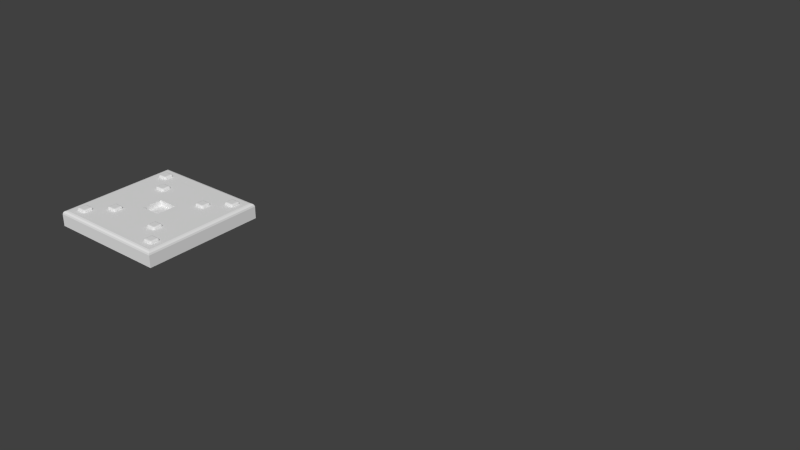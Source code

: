 # Source: Allentown_Style_Door.blend  (saved by Blender 2.76.0; exported with 4.5.12 LTS)
import bpy
from mathutils import Matrix  # noqa: F401  (used for matrix-valued properties, if any)

bpy.ops.wm.read_factory_settings(use_empty=True)
scene = bpy.context.scene
scene.name = 'Scene'

# ---- collections
col_collection_1 = bpy.data.collections.new('Collection 1'); scene.collection.children.link(col_collection_1)

# ---- world
world_world = bpy.data.worlds.new('World'); scene.world = world_world
world_world.color = (0.05088, 0.05088, 0.05088)
world_world.use_sun_shadow = False
world_world.sun_shadow_jitter_overblur = 0.0
world_world.cycles.sampling_method = 'MANUAL'
world_world.cycles.sample_map_resolution = 256

# ---- meshes
me_base_point = bpy.data.meshes.new('Base Point')
me_base_point.from_pydata([(0.0, 0.0, 0.0)], [], [])
me_base_point.use_remesh_preserve_volume = False
me_base_point.use_remesh_preserve_attributes = False
me_base_point.use_mirror_vertex_groups = False
me_base_point.update()
me_cage = bpy.data.meshes.new('CAGE')
me_cage.from_pydata([(0.0, 0.0, 0.0), (0.0, 0.6096, 0.0), (0.6096, 0.6096, 0.0), (0.6096, 0.0, 0.0), (0.0, 0.0, 0.6096), (0.0, 0.6096, 0.6096), (0.6096, 0.6096, 0.6096), (0.6096, 0.0, 0.6096)], [], [(0, 1, 2, 3), (4, 7, 6, 5), (0, 4, 5, 1), (1, 5, 6, 2), (2, 6, 7, 3), (4, 0, 3, 7)])
me_cage.use_remesh_preserve_volume = False
me_cage.use_remesh_preserve_attributes = False
me_cage.use_mirror_vertex_groups = False
me_cage.update()
me_slab_door = bpy.data.meshes.new('Slab Door')
me_slab_door.from_pydata([(0.0, 0.0, 0.0), (0.0, 0.1524, 0.0), (0.1524, 0.1524, 0.0), (0.1524, 0.0, 0.0), (0.004148, 0.004148, 0.01905), (0.0, 0.0, 0.0149), (0.002074, 0.002074, 0.01849), (0.0005558, 0.0005558, 0.01698), (0.0, 0.1524, 0.0149), (0.004148, 0.1483, 0.01905), (0.0005557, 0.1518, 0.01698), (0.002074, 0.1503, 0.01849), (0.1483, 0.1483, 0.01905), (0.1524, 0.1524, 0.0149), (0.1503, 0.1503, 0.01849), (0.1518, 0.1518, 0.01698), (0.1483, 0.004148, 0.01905), (0.1524, 0.0, 0.0149), (0.1503, 0.002074, 0.01849), (0.1518, 0.0005557, 0.01698), (0.0, 0.0889, 0.0), (0.1524, 0.0889, 0.0), (0.0, 0.0889, 0.0149), (0.0005557, 0.0889, 0.01698), (0.002074, 0.0889, 0.01849), (0.004148, 0.0889, 0.01905), (0.1524, 0.0889, 0.0149), (0.1518, 0.0889, 0.01698), (0.1503, 0.0889, 0.01849), (0.1483, 0.0889, 0.01905), (0.0635, 0.0889, 0.0), (0.0635, 0.0889, 0.01905), (0.0889, 0.0889, 0.0), (0.0889, 0.0889, 0.01905), (0.1524, 0.0635, 0.0), (0.0, 0.0635, 0.0149), (0.1518, 0.0635, 0.01698), (0.1503, 0.0635, 0.01849), (0.1483, 0.0635, 0.01905), (0.0635, 0.0635, 0.0), (0.0889, 0.0635, 0.0), (0.0, 0.0635, 0.0), (0.0005558, 0.0635, 0.01698), (0.002074, 0.0635, 0.01849), (0.004148, 0.0635, 0.01905), (0.1524, 0.0635, 0.0149), (0.0635, 0.0635, 0.01905), (0.0889, 0.0635, 0.01905), (0.0635, 0.0889, 0.0127), (0.0889, 0.0889, 0.0127), (0.0635, 0.0635, 0.0127), (0.0889, 0.0635, 0.0127), (0.01162, 0.1385, 0.0178), (0.01189, 0.1395, 0.0178), (0.01265, 0.1402, 0.0178), (0.01367, 0.1405, 0.0178), (0.01162, 0.1299, 0.0178), (0.01189, 0.1288, 0.0178), (0.01265, 0.1281, 0.0178), (0.01367, 0.1278, 0.0178), (0.01162, 0.1299, 0.02013), (0.01367, 0.1278, 0.02013), (0.01367, 0.1299, 0.02219), (0.01189, 0.1288, 0.02013), (0.01189, 0.1299, 0.02116), (0.01216, 0.1289, 0.02112), (0.01367, 0.1281, 0.02116), (0.01265, 0.1281, 0.02013), (0.01269, 0.1284, 0.02112), (0.01265, 0.1299, 0.02192), (0.01367, 0.1288, 0.02192), (0.01269, 0.1289, 0.02165), (0.01162, 0.1385, 0.02013), (0.01367, 0.1385, 0.02219), (0.01367, 0.1405, 0.02013), (0.01189, 0.1385, 0.02116), (0.01189, 0.1395, 0.02013), (0.01216, 0.1394, 0.02112), (0.01367, 0.1395, 0.02192), (0.01265, 0.1385, 0.02192), (0.01269, 0.1394, 0.02165), (0.01265, 0.1402, 0.02013), (0.01367, 0.1402, 0.02116), (0.01269, 0.14, 0.02112), (0.02226, 0.1405, 0.02013), (0.02226, 0.1385, 0.02219), (0.02432, 0.1385, 0.02013), (0.02226, 0.1402, 0.02116), (0.02328, 0.1402, 0.02013), (0.02324, 0.14, 0.02112), (0.02328, 0.1385, 0.02192), (0.02226, 0.1395, 0.02192), (0.02324, 0.1394, 0.02165), (0.02404, 0.1395, 0.02013), (0.02404, 0.1385, 0.02116), (0.02377, 0.1394, 0.02112), (0.02432, 0.1299, 0.02013), (0.02226, 0.1299, 0.02219), (0.02226, 0.1278, 0.02013), (0.02404, 0.1299, 0.02116), (0.02404, 0.1288, 0.02013), (0.02377, 0.1289, 0.02112), (0.02226, 0.1288, 0.02192), (0.02328, 0.1299, 0.02192), (0.02324, 0.1289, 0.02165), (0.02328, 0.1281, 0.02013), (0.02226, 0.1281, 0.02116), (0.02324, 0.1284, 0.02112), (0.02432, 0.1385, 0.0178), (0.02404, 0.1395, 0.0178), (0.02328, 0.1402, 0.0178), (0.02226, 0.1405, 0.0178), (0.02226, 0.1278, 0.0178), (0.02328, 0.1281, 0.0178), (0.02404, 0.1288, 0.0178), (0.02432, 0.1299, 0.0178), (0.03512, 0.115, 0.0178), (0.03539, 0.1161, 0.0178), (0.03615, 0.1168, 0.0178), (0.03717, 0.1171, 0.0178), (0.03512, 0.1064, 0.0178), (0.03539, 0.1054, 0.0178), (0.03615, 0.1047, 0.0178), (0.03717, 0.1044, 0.0178), (0.03512, 0.1064, 0.02013), (0.03717, 0.1044, 0.02013), (0.03717, 0.1064, 0.02219), (0.03539, 0.1054, 0.02013), (0.03539, 0.1064, 0.02116), (0.03566, 0.1055, 0.02112), (0.03717, 0.1047, 0.02116), (0.03615, 0.1047, 0.02013), (0.03619, 0.1049, 0.02112), (0.03615, 0.1064, 0.02192), (0.03717, 0.1054, 0.02192), (0.03619, 0.1055, 0.02165), (0.03512, 0.115, 0.02013), (0.03717, 0.115, 0.02219), (0.03717, 0.1171, 0.02013), (0.03539, 0.115, 0.02116), (0.03539, 0.1161, 0.02013), (0.03566, 0.116, 0.02112), (0.03717, 0.1161, 0.02192), (0.03615, 0.115, 0.02192), (0.03619, 0.116, 0.02165), (0.03615, 0.1168, 0.02013), (0.03717, 0.1168, 0.02116), (0.03619, 0.1165, 0.02112), (0.04576, 0.1171, 0.02013), (0.04576, 0.115, 0.02219), (0.04782, 0.115, 0.02013), (0.04576, 0.1168, 0.02116), (0.04679, 0.1168, 0.02013), (0.04674, 0.1165, 0.02112), (0.04679, 0.115, 0.02192), (0.04576, 0.1161, 0.02192), (0.04674, 0.116, 0.02165), (0.04754, 0.1161, 0.02013), (0.04754, 0.115, 0.02116), (0.04727, 0.116, 0.02112), (0.04782, 0.1064, 0.02013), (0.04576, 0.1064, 0.02219), (0.04576, 0.1044, 0.02013), (0.04754, 0.1064, 0.02116), (0.04754, 0.1054, 0.02013), (0.04727, 0.1055, 0.02112), (0.04576, 0.1054, 0.02192), (0.04679, 0.1064, 0.02192), (0.04674, 0.1055, 0.02165), (0.04679, 0.1047, 0.02013), (0.04576, 0.1047, 0.02116), (0.04674, 0.1049, 0.02112), (0.04782, 0.115, 0.0178), (0.04754, 0.1161, 0.0178), (0.04679, 0.1168, 0.0178), (0.04576, 0.1171, 0.0178), (0.04576, 0.1044, 0.0178), (0.04679, 0.1047, 0.0178), (0.04754, 0.1054, 0.0178), (0.04782, 0.1064, 0.0178), (0.1387, 0.1405, 0.0178), (0.1398, 0.1403, 0.0178), (0.1405, 0.1395, 0.0178), (0.1408, 0.1385, 0.0178), (0.1301, 0.1405, 0.0178), (0.1291, 0.1403, 0.0178), (0.1284, 0.1395, 0.0178), (0.1281, 0.1385, 0.0178), (0.1301, 0.1405, 0.02013), (0.1281, 0.1385, 0.02013), (0.1301, 0.1385, 0.02219), (0.1291, 0.1403, 0.02013), (0.1301, 0.1403, 0.02116), (0.1292, 0.14, 0.02112), (0.1284, 0.1385, 0.02116), (0.1284, 0.1395, 0.02013), (0.1286, 0.1395, 0.02112), (0.1301, 0.1395, 0.02192), (0.1291, 0.1385, 0.02192), (0.1292, 0.1395, 0.02165), (0.1387, 0.1405, 0.02013), (0.1387, 0.1385, 0.02219), (0.1408, 0.1385, 0.02013), (0.1387, 0.1403, 0.02116), (0.1398, 0.1403, 0.02013), (0.1397, 0.14, 0.02112), (0.1398, 0.1385, 0.02192), (0.1387, 0.1395, 0.02192), (0.1397, 0.1395, 0.02165), (0.1405, 0.1395, 0.02013), (0.1405, 0.1385, 0.02116), (0.1402, 0.1395, 0.02112), (0.1408, 0.1299, 0.02013), (0.1387, 0.1299, 0.02219), (0.1387, 0.1278, 0.02013), (0.1405, 0.1299, 0.02116), (0.1405, 0.1289, 0.02013), (0.1402, 0.1289, 0.02112), (0.1387, 0.1289, 0.02192), (0.1398, 0.1299, 0.02192), (0.1397, 0.1289, 0.02165), (0.1398, 0.1281, 0.02013), (0.1387, 0.1281, 0.02116), (0.1397, 0.1284, 0.02112), (0.1301, 0.1278, 0.02013), (0.1301, 0.1299, 0.02219), (0.1281, 0.1299, 0.02013), (0.1301, 0.1281, 0.02116), (0.1291, 0.1281, 0.02013), (0.1292, 0.1284, 0.02112), (0.1291, 0.1299, 0.02192), (0.1301, 0.1289, 0.02192), (0.1292, 0.1289, 0.02165), (0.1284, 0.1289, 0.02013), (0.1284, 0.1299, 0.02116), (0.1286, 0.1289, 0.02112), (0.1387, 0.1278, 0.0178), (0.1398, 0.1281, 0.0178), (0.1405, 0.1289, 0.0178), (0.1408, 0.1299, 0.0178), (0.1281, 0.1299, 0.0178), (0.1284, 0.1289, 0.0178), (0.1291, 0.1281, 0.0178), (0.1301, 0.1278, 0.0178), (0.1153, 0.117, 0.0178), (0.1163, 0.1168, 0.0178), (0.1171, 0.116, 0.0178), (0.1174, 0.115, 0.0178), (0.1067, 0.117, 0.0178), (0.1057, 0.1168, 0.0178), (0.1049, 0.116, 0.0178), (0.1047, 0.115, 0.0178), (0.1067, 0.117, 0.02013), (0.1047, 0.115, 0.02013), (0.1067, 0.115, 0.02219), (0.1057, 0.1168, 0.02013), (0.1067, 0.1168, 0.02116), (0.1057, 0.1165, 0.02112), (0.1049, 0.115, 0.02116), (0.1049, 0.116, 0.02013), (0.1052, 0.116, 0.02112), (0.1067, 0.116, 0.02192), (0.1057, 0.115, 0.02192), (0.1057, 0.116, 0.02165), (0.1153, 0.117, 0.02013), (0.1153, 0.115, 0.02219), (0.1174, 0.115, 0.02013), (0.1153, 0.1168, 0.02116), (0.1163, 0.1168, 0.02013), (0.1163, 0.1165, 0.02112), (0.1163, 0.115, 0.02192), (0.1153, 0.116, 0.02192), (0.1163, 0.116, 0.02165), (0.1171, 0.116, 0.02013), (0.1171, 0.115, 0.02116), (0.1168, 0.116, 0.02112), (0.1174, 0.1064, 0.02013), (0.1153, 0.1064, 0.02219), (0.1153, 0.1043, 0.02013), (0.1171, 0.1064, 0.02116), (0.1171, 0.1054, 0.02013), (0.1168, 0.1054, 0.02112), (0.1153, 0.1054, 0.02192), (0.1163, 0.1064, 0.02192), (0.1163, 0.1054, 0.02165), (0.1163, 0.1046, 0.02013), (0.1153, 0.1046, 0.02116), (0.1163, 0.1049, 0.02112), (0.1067, 0.1043, 0.02013), (0.1067, 0.1064, 0.02219), (0.1047, 0.1064, 0.02013), (0.1067, 0.1046, 0.02116), (0.1057, 0.1046, 0.02013), (0.1057, 0.1049, 0.02112), (0.1057, 0.1064, 0.02192), (0.1067, 0.1054, 0.02192), (0.1057, 0.1054, 0.02165), (0.1049, 0.1054, 0.02013), (0.1049, 0.1064, 0.02116), (0.1052, 0.1054, 0.02112), (0.1153, 0.1043, 0.0178), (0.1163, 0.1046, 0.0178), (0.1171, 0.1054, 0.0178), (0.1174, 0.1064, 0.0178), (0.1047, 0.1064, 0.0178), (0.1049, 0.1054, 0.0178), (0.1057, 0.1046, 0.0178), (0.1067, 0.1043, 0.0178), (0.1408, 0.01395, 0.0178), (0.1405, 0.01292, 0.0178), (0.1398, 0.01217, 0.0178), (0.1388, 0.01189, 0.0178), (0.1408, 0.02253, 0.0178), (0.1405, 0.02356, 0.0178), (0.1398, 0.02432, 0.0178), (0.1388, 0.02459, 0.0178), (0.1408, 0.02253, 0.02013), (0.1388, 0.02459, 0.02013), (0.1388, 0.02253, 0.02219), (0.1405, 0.02356, 0.02013), (0.1405, 0.02253, 0.02116), (0.1403, 0.02352, 0.02112), (0.1388, 0.02432, 0.02116), (0.1398, 0.02432, 0.02013), (0.1397, 0.02405, 0.02112), (0.1398, 0.02253, 0.02192), (0.1388, 0.02356, 0.02192), (0.1397, 0.02352, 0.02165), (0.1408, 0.01395, 0.02013), (0.1388, 0.01395, 0.02219), (0.1388, 0.01189, 0.02013), (0.1405, 0.01395, 0.02116), (0.1405, 0.01292, 0.02013), (0.1403, 0.01296, 0.02112), (0.1388, 0.01292, 0.02192), (0.1398, 0.01395, 0.02192), (0.1397, 0.01296, 0.02165), (0.1398, 0.01217, 0.02013), (0.1388, 0.01217, 0.02116), (0.1397, 0.01243, 0.02112), (0.1302, 0.01189, 0.02013), (0.1302, 0.01395, 0.02219), (0.1281, 0.01395, 0.02013), (0.1302, 0.01217, 0.02116), (0.1292, 0.01217, 0.02013), (0.1292, 0.01243, 0.02112), (0.1292, 0.01395, 0.02192), (0.1302, 0.01292, 0.02192), (0.1292, 0.01296, 0.02165), (0.1284, 0.01292, 0.02013), (0.1284, 0.01395, 0.02116), (0.1287, 0.01296, 0.02112), (0.1281, 0.02253, 0.02013), (0.1302, 0.02253, 0.02219), (0.1302, 0.02459, 0.02013), (0.1284, 0.02253, 0.02116), (0.1284, 0.02356, 0.02013), (0.1287, 0.02352, 0.02112), (0.1302, 0.02356, 0.02192), (0.1292, 0.02253, 0.02192), (0.1292, 0.02352, 0.02165), (0.1292, 0.02432, 0.02013), (0.1302, 0.02432, 0.02116), (0.1292, 0.02405, 0.02112), (0.1281, 0.01395, 0.0178), (0.1284, 0.01292, 0.0178), (0.1292, 0.01217, 0.0178), (0.1302, 0.01189, 0.0178), (0.1302, 0.02459, 0.0178), (0.1292, 0.02432, 0.0178), (0.1284, 0.02356, 0.0178), (0.1281, 0.02253, 0.0178), (0.1173, 0.03738, 0.0178), (0.117, 0.03635, 0.0178), (0.1163, 0.03559, 0.0178), (0.1153, 0.03532, 0.0178), (0.1173, 0.04596, 0.0178), (0.117, 0.04699, 0.0178), (0.1163, 0.04774, 0.0178), (0.1153, 0.04802, 0.0178), (0.1173, 0.04596, 0.02013), (0.1153, 0.04802, 0.02013), (0.1153, 0.04596, 0.02219), (0.117, 0.04699, 0.02013), (0.117, 0.04596, 0.02116), (0.1168, 0.04694, 0.02112), (0.1153, 0.04774, 0.02116), (0.1163, 0.04774, 0.02013), (0.1162, 0.04747, 0.02112), (0.1163, 0.04596, 0.02192), (0.1153, 0.04699, 0.02192), (0.1162, 0.04694, 0.02165), (0.1173, 0.03738, 0.02013), (0.1153, 0.03738, 0.02219), (0.1153, 0.03532, 0.02013), (0.117, 0.03738, 0.02116), (0.117, 0.03635, 0.02013), (0.1168, 0.03639, 0.02112), (0.1153, 0.03635, 0.02192), (0.1163, 0.03738, 0.02192), (0.1162, 0.03639, 0.02165), (0.1163, 0.03559, 0.02013), (0.1153, 0.03559, 0.02116), (0.1162, 0.03586, 0.02112), (0.1067, 0.03532, 0.02013), (0.1067, 0.03738, 0.02219), (0.1046, 0.03738, 0.02013), (0.1067, 0.03559, 0.02116), (0.1057, 0.03559, 0.02013), (0.1057, 0.03586, 0.02112), (0.1057, 0.03738, 0.02192), (0.1067, 0.03635, 0.02192), (0.1057, 0.03639, 0.02165), (0.1049, 0.03635, 0.02013), (0.1049, 0.03738, 0.02116), (0.1052, 0.03639, 0.02112), (0.1046, 0.04596, 0.02013), (0.1067, 0.04596, 0.02219), (0.1067, 0.04802, 0.02013), (0.1049, 0.04596, 0.02116), (0.1049, 0.04699, 0.02013), (0.1052, 0.04694, 0.02112), (0.1067, 0.04699, 0.02192), (0.1057, 0.04596, 0.02192), (0.1057, 0.04694, 0.02165), (0.1057, 0.04774, 0.02013), (0.1067, 0.04774, 0.02116), (0.1057, 0.04747, 0.02112), (0.1046, 0.03738, 0.0178), (0.1049, 0.03635, 0.0178), (0.1057, 0.03559, 0.0178), (0.1067, 0.03532, 0.0178), (0.1067, 0.04802, 0.0178), (0.1057, 0.04774, 0.0178), (0.1049, 0.04699, 0.0178), (0.1046, 0.04596, 0.0178), (0.01395, 0.01185, 0.0178), (0.01292, 0.01213, 0.0178), (0.01217, 0.01288, 0.0178), (0.01189, 0.01391, 0.0178), (0.02253, 0.01185, 0.0178), (0.02356, 0.01213, 0.0178), (0.02432, 0.01288, 0.0178), (0.02459, 0.01391, 0.0178), (0.02253, 0.01185, 0.02013), (0.02459, 0.01391, 0.02013), (0.02253, 0.01391, 0.02219), (0.02356, 0.01213, 0.02013), (0.02253, 0.01213, 0.02116), (0.02352, 0.0124, 0.02112), (0.02432, 0.01391, 0.02116), (0.02432, 0.01288, 0.02013), (0.02405, 0.01293, 0.02112), (0.02253, 0.01288, 0.02192), (0.02356, 0.01391, 0.02192), (0.02352, 0.01293, 0.02165), (0.01395, 0.01185, 0.02013), (0.01395, 0.01391, 0.02219), (0.01189, 0.01391, 0.02013), (0.01395, 0.01213, 0.02116), (0.01292, 0.01213, 0.02013), (0.01296, 0.0124, 0.02112), (0.01292, 0.01391, 0.02192), (0.01395, 0.01288, 0.02192), (0.01296, 0.01293, 0.02165), (0.01217, 0.01288, 0.02013), (0.01217, 0.01391, 0.02116), (0.01243, 0.01293, 0.02112), (0.01189, 0.02249, 0.02013), (0.01395, 0.02249, 0.02219), (0.01395, 0.02455, 0.02013), (0.01217, 0.02249, 0.02116), (0.01217, 0.02352, 0.02013), (0.01243, 0.02348, 0.02112), (0.01395, 0.02352, 0.02192), (0.01292, 0.02249, 0.02192), (0.01296, 0.02348, 0.02165), (0.01292, 0.02428, 0.02013), (0.01395, 0.02428, 0.02116), (0.01296, 0.02401, 0.02112), (0.02253, 0.02455, 0.02013), (0.02253, 0.02249, 0.02219), (0.02459, 0.02249, 0.02013), (0.02253, 0.02428, 0.02116), (0.02356, 0.02428, 0.02013), (0.02352, 0.02401, 0.02112), (0.02356, 0.02249, 0.02192), (0.02253, 0.02352, 0.02192), (0.02352, 0.02348, 0.02165), (0.02432, 0.02352, 0.02013), (0.02432, 0.02249, 0.02116), (0.02405, 0.02348, 0.02112), (0.01395, 0.02455, 0.0178), (0.01292, 0.02428, 0.0178), (0.01217, 0.02352, 0.0178), (0.01189, 0.02249, 0.0178), (0.02459, 0.02249, 0.0178), (0.02432, 0.02352, 0.0178), (0.02356, 0.02428, 0.0178), (0.02253, 0.02455, 0.0178), (0.03738, 0.03535, 0.0178), (0.03635, 0.03563, 0.0178), (0.03559, 0.03638, 0.0178), (0.03532, 0.03741, 0.0178), (0.04596, 0.03535, 0.0178), (0.04699, 0.03563, 0.0178), (0.04774, 0.03638, 0.0178), (0.04802, 0.03741, 0.0178), (0.04596, 0.03535, 0.02013), (0.04802, 0.03741, 0.02013), (0.04596, 0.03741, 0.02219), (0.04699, 0.03563, 0.02013), (0.04596, 0.03563, 0.02116), (0.04694, 0.0359, 0.02112), (0.04774, 0.03741, 0.02116), (0.04774, 0.03638, 0.02013), (0.04747, 0.03643, 0.02112), (0.04596, 0.03638, 0.02192), (0.04699, 0.03741, 0.02192), (0.04694, 0.03643, 0.02165), (0.03738, 0.03535, 0.02013), (0.03738, 0.03741, 0.02219), (0.03532, 0.03741, 0.02013), (0.03738, 0.03563, 0.02116), (0.03635, 0.03563, 0.02013), (0.03639, 0.0359, 0.02112), (0.03635, 0.03741, 0.02192), (0.03738, 0.03638, 0.02192), (0.03639, 0.03643, 0.02165), (0.03559, 0.03638, 0.02013), (0.03559, 0.03741, 0.02116), (0.03586, 0.03643, 0.02112), (0.03532, 0.04599, 0.02013), (0.03738, 0.04599, 0.02219), (0.03738, 0.04805, 0.02013), (0.03559, 0.04599, 0.02116), (0.03559, 0.04702, 0.02013), (0.03586, 0.04698, 0.02112), (0.03738, 0.04702, 0.02192), (0.03635, 0.04599, 0.02192), (0.03639, 0.04698, 0.02165), (0.03635, 0.04778, 0.02013), (0.03738, 0.04778, 0.02116), (0.03639, 0.04751, 0.02112), (0.04596, 0.04805, 0.02013), (0.04596, 0.04599, 0.02219), (0.04802, 0.04599, 0.02013), (0.04596, 0.04778, 0.02116), (0.04699, 0.04778, 0.02013), (0.04694, 0.04751, 0.02112), (0.04699, 0.04599, 0.02192), (0.04596, 0.04702, 0.02192), (0.04694, 0.04698, 0.02165), (0.04774, 0.04702, 0.02013), (0.04774, 0.04599, 0.02116), (0.04747, 0.04698, 0.02112), (0.03738, 0.04805, 0.0178), (0.03635, 0.04778, 0.0178), (0.03559, 0.04702, 0.0178), (0.03532, 0.04599, 0.0178), (0.04802, 0.04599, 0.0178), (0.04774, 0.04702, 0.0178), (0.04699, 0.04778, 0.0178), (0.04596, 0.04805, 0.0178)], [], [(8, 13, 2, 1), (34, 45, 17, 3), (13, 8, 10, 15), (35, 5, 7, 42), (42, 7, 6, 43), (43, 6, 4, 44), (26, 13, 15, 27), (27, 15, 14, 28), (28, 14, 12, 29), (20, 22, 8, 1), (31, 33, 29, 12, 9, 25), (5, 17, 19, 7), (7, 19, 18, 6), (6, 18, 16, 4), (4, 16, 38, 47, 46, 44), (15, 10, 11, 14), (14, 11, 9, 12), (1, 2, 21, 32, 30, 20), (40, 32, 21, 34), (47, 38, 29, 33), (2, 13, 26, 21), (8, 22, 23, 10), (10, 23, 24, 11), (11, 24, 25, 9), (45, 26, 27, 36), (36, 27, 28, 37), (37, 28, 29, 38), (41, 35, 22, 20), (41, 20, 30, 39), (44, 46, 31, 25), (32, 40, 39, 30), (33, 31, 48, 49), (21, 26, 45, 34), (22, 35, 42, 23), (23, 42, 43, 24), (24, 43, 44, 25), (39, 40, 34, 3, 0, 41), (17, 45, 36, 19), (19, 36, 37, 18), (18, 37, 38, 16), (0, 5, 35, 41), (0, 3, 17, 5), (50, 51, 49, 48), (47, 33, 49, 51), (46, 47, 51, 50), (31, 46, 50, 48), (97, 85, 73, 62), (86, 96, 115, 108), (60, 63, 65, 64), (63, 67, 68, 65), (61, 66, 68, 67), (66, 70, 71, 68), (62, 69, 71, 70), (69, 64, 65, 71), (65, 68, 71), (72, 75, 77, 76), (75, 79, 80, 77), (73, 78, 80, 79), (78, 82, 83, 80), (74, 81, 83, 82), (81, 76, 77, 83), (77, 80, 83), (84, 87, 89, 88), (87, 91, 92, 89), (85, 90, 92, 91), (90, 94, 95, 92), (86, 93, 95, 94), (93, 88, 89, 95), (89, 92, 95), (96, 99, 101, 100), (99, 103, 104, 101), (97, 102, 104, 103), (102, 106, 107, 104), (98, 105, 107, 106), (105, 100, 101, 107), (101, 104, 107), (59, 61, 67, 58), (58, 67, 63, 57), (57, 63, 60, 56), (62, 73, 79, 69), (69, 79, 75, 64), (64, 75, 72, 60), (73, 85, 91, 78), (78, 91, 87, 82), (82, 87, 84, 74), (85, 97, 103, 90), (90, 103, 99, 94), (94, 99, 96, 86), (97, 62, 70, 102), (102, 70, 66, 106), (106, 66, 61, 98), (74, 84, 111, 55), (98, 61, 59, 112), (74, 55, 54, 81), (81, 54, 53, 76), (76, 53, 52, 72), (86, 108, 109, 93), (93, 109, 110, 88), (88, 110, 111, 84), (98, 112, 113, 105), (105, 113, 114, 100), (100, 114, 115, 96), (60, 72, 52, 56), (161, 149, 137, 126), (150, 160, 179, 172), (124, 127, 129, 128), (127, 131, 132, 129), (125, 130, 132, 131), (130, 134, 135, 132), (126, 133, 135, 134), (133, 128, 129, 135), (129, 132, 135), (136, 139, 141, 140), (139, 143, 144, 141), (137, 142, 144, 143), (142, 146, 147, 144), (138, 145, 147, 146), (145, 140, 141, 147), (141, 144, 147), (148, 151, 153, 152), (151, 155, 156, 153), (149, 154, 156, 155), (154, 158, 159, 156), (150, 157, 159, 158), (157, 152, 153, 159), (153, 156, 159), (160, 163, 165, 164), (163, 167, 168, 165), (161, 166, 168, 167), (166, 170, 171, 168), (162, 169, 171, 170), (169, 164, 165, 171), (165, 168, 171), (123, 125, 131, 122), (122, 131, 127, 121), (121, 127, 124, 120), (126, 137, 143, 133), (133, 143, 139, 128), (128, 139, 136, 124), (137, 149, 155, 142), (142, 155, 151, 146), (146, 151, 148, 138), (149, 161, 167, 154), (154, 167, 163, 158), (158, 163, 160, 150), (161, 126, 134, 166), (166, 134, 130, 170), (170, 130, 125, 162), (138, 148, 175, 119), (162, 125, 123, 176), (138, 119, 118, 145), (145, 118, 117, 140), (140, 117, 116, 136), (150, 172, 173, 157), (157, 173, 174, 152), (152, 174, 175, 148), (162, 176, 177, 169), (169, 177, 178, 164), (164, 178, 179, 160), (124, 136, 116, 120), (225, 213, 201, 190), (214, 224, 243, 236), (188, 191, 193, 192), (191, 195, 196, 193), (189, 194, 196, 195), (194, 198, 199, 196), (190, 197, 199, 198), (197, 192, 193, 199), (193, 196, 199), (200, 203, 205, 204), (203, 207, 208, 205), (201, 206, 208, 207), (206, 210, 211, 208), (202, 209, 211, 210), (209, 204, 205, 211), (205, 208, 211), (212, 215, 217, 216), (215, 219, 220, 217), (213, 218, 220, 219), (218, 222, 223, 220), (214, 221, 223, 222), (221, 216, 217, 223), (217, 220, 223), (224, 227, 229, 228), (227, 231, 232, 229), (225, 230, 232, 231), (230, 234, 235, 232), (226, 233, 235, 234), (233, 228, 229, 235), (229, 232, 235), (187, 189, 195, 186), (186, 195, 191, 185), (185, 191, 188, 184), (190, 201, 207, 197), (197, 207, 203, 192), (192, 203, 200, 188), (201, 213, 219, 206), (206, 219, 215, 210), (210, 215, 212, 202), (213, 225, 231, 218), (218, 231, 227, 222), (222, 227, 224, 214), (225, 190, 198, 230), (230, 198, 194, 234), (234, 194, 189, 226), (202, 212, 239, 183), (226, 189, 187, 240), (202, 183, 182, 209), (209, 182, 181, 204), (204, 181, 180, 200), (214, 236, 237, 221), (221, 237, 238, 216), (216, 238, 239, 212), (226, 240, 241, 233), (233, 241, 242, 228), (228, 242, 243, 224), (188, 200, 180, 184), (289, 277, 265, 254), (278, 288, 307, 300), (252, 255, 257, 256), (255, 259, 260, 257), (253, 258, 260, 259), (258, 262, 263, 260), (254, 261, 263, 262), (261, 256, 257, 263), (257, 260, 263), (264, 267, 269, 268), (267, 271, 272, 269), (265, 270, 272, 271), (270, 274, 275, 272), (266, 273, 275, 274), (273, 268, 269, 275), (269, 272, 275), (276, 279, 281, 280), (279, 283, 284, 281), (277, 282, 284, 283), (282, 286, 287, 284), (278, 285, 287, 286), (285, 280, 281, 287), (281, 284, 287), (288, 291, 293, 292), (291, 295, 296, 293), (289, 294, 296, 295), (294, 298, 299, 296), (290, 297, 299, 298), (297, 292, 293, 299), (293, 296, 299), (251, 253, 259, 250), (250, 259, 255, 249), (249, 255, 252, 248), (254, 265, 271, 261), (261, 271, 267, 256), (256, 267, 264, 252), (265, 277, 283, 270), (270, 283, 279, 274), (274, 279, 276, 266), (277, 289, 295, 282), (282, 295, 291, 286), (286, 291, 288, 278), (289, 254, 262, 294), (294, 262, 258, 298), (298, 258, 253, 290), (266, 276, 303, 247), (290, 253, 251, 304), (266, 247, 246, 273), (273, 246, 245, 268), (268, 245, 244, 264), (278, 300, 301, 285), (285, 301, 302, 280), (280, 302, 303, 276), (290, 304, 305, 297), (297, 305, 306, 292), (292, 306, 307, 288), (252, 264, 244, 248), (353, 341, 329, 318), (342, 352, 371, 364), (316, 319, 321, 320), (319, 323, 324, 321), (317, 322, 324, 323), (322, 326, 327, 324), (318, 325, 327, 326), (325, 320, 321, 327), (321, 324, 327), (328, 331, 333, 332), (331, 335, 336, 333), (329, 334, 336, 335), (334, 338, 339, 336), (330, 337, 339, 338), (337, 332, 333, 339), (333, 336, 339), (340, 343, 345, 344), (343, 347, 348, 345), (341, 346, 348, 347), (346, 350, 351, 348), (342, 349, 351, 350), (349, 344, 345, 351), (345, 348, 351), (352, 355, 357, 356), (355, 359, 360, 357), (353, 358, 360, 359), (358, 362, 363, 360), (354, 361, 363, 362), (361, 356, 357, 363), (357, 360, 363), (315, 317, 323, 314), (314, 323, 319, 313), (313, 319, 316, 312), (318, 329, 335, 325), (325, 335, 331, 320), (320, 331, 328, 316), (329, 341, 347, 334), (334, 347, 343, 338), (338, 343, 340, 330), (341, 353, 359, 346), (346, 359, 355, 350), (350, 355, 352, 342), (353, 318, 326, 358), (358, 326, 322, 362), (362, 322, 317, 354), (330, 340, 367, 311), (354, 317, 315, 368), (330, 311, 310, 337), (337, 310, 309, 332), (332, 309, 308, 328), (342, 364, 365, 349), (349, 365, 366, 344), (344, 366, 367, 340), (354, 368, 369, 361), (361, 369, 370, 356), (356, 370, 371, 352), (316, 328, 308, 312), (417, 405, 393, 382), (406, 416, 435, 428), (380, 383, 385, 384), (383, 387, 388, 385), (381, 386, 388, 387), (386, 390, 391, 388), (382, 389, 391, 390), (389, 384, 385, 391), (385, 388, 391), (392, 395, 397, 396), (395, 399, 400, 397), (393, 398, 400, 399), (398, 402, 403, 400), (394, 401, 403, 402), (401, 396, 397, 403), (397, 400, 403), (404, 407, 409, 408), (407, 411, 412, 409), (405, 410, 412, 411), (410, 414, 415, 412), (406, 413, 415, 414), (413, 408, 409, 415), (409, 412, 415), (416, 419, 421, 420), (419, 423, 424, 421), (417, 422, 424, 423), (422, 426, 427, 424), (418, 425, 427, 426), (425, 420, 421, 427), (421, 424, 427), (379, 381, 387, 378), (378, 387, 383, 377), (377, 383, 380, 376), (382, 393, 399, 389), (389, 399, 395, 384), (384, 395, 392, 380), (393, 405, 411, 398), (398, 411, 407, 402), (402, 407, 404, 394), (405, 417, 423, 410), (410, 423, 419, 414), (414, 419, 416, 406), (417, 382, 390, 422), (422, 390, 386, 426), (426, 386, 381, 418), (394, 404, 431, 375), (418, 381, 379, 432), (394, 375, 374, 401), (401, 374, 373, 396), (396, 373, 372, 392), (406, 428, 429, 413), (413, 429, 430, 408), (408, 430, 431, 404), (418, 432, 433, 425), (425, 433, 434, 420), (420, 434, 435, 416), (380, 392, 372, 376), (481, 469, 457, 446), (470, 480, 499, 492), (444, 447, 449, 448), (447, 451, 452, 449), (445, 450, 452, 451), (450, 454, 455, 452), (446, 453, 455, 454), (453, 448, 449, 455), (449, 452, 455), (456, 459, 461, 460), (459, 463, 464, 461), (457, 462, 464, 463), (462, 466, 467, 464), (458, 465, 467, 466), (465, 460, 461, 467), (461, 464, 467), (468, 471, 473, 472), (471, 475, 476, 473), (469, 474, 476, 475), (474, 478, 479, 476), (470, 477, 479, 478), (477, 472, 473, 479), (473, 476, 479), (480, 483, 485, 484), (483, 487, 488, 485), (481, 486, 488, 487), (486, 490, 491, 488), (482, 489, 491, 490), (489, 484, 485, 491), (485, 488, 491), (443, 445, 451, 442), (442, 451, 447, 441), (441, 447, 444, 440), (446, 457, 463, 453), (453, 463, 459, 448), (448, 459, 456, 444), (457, 469, 475, 462), (462, 475, 471, 466), (466, 471, 468, 458), (469, 481, 487, 474), (474, 487, 483, 478), (478, 483, 480, 470), (481, 446, 454, 486), (486, 454, 450, 490), (490, 450, 445, 482), (458, 468, 495, 439), (482, 445, 443, 496), (458, 439, 438, 465), (465, 438, 437, 460), (460, 437, 436, 456), (470, 492, 493, 477), (477, 493, 494, 472), (472, 494, 495, 468), (482, 496, 497, 489), (489, 497, 498, 484), (484, 498, 499, 480), (444, 456, 436, 440), (545, 533, 521, 510), (534, 544, 563, 556), (508, 511, 513, 512), (511, 515, 516, 513), (509, 514, 516, 515), (514, 518, 519, 516), (510, 517, 519, 518), (517, 512, 513, 519), (513, 516, 519), (520, 523, 525, 524), (523, 527, 528, 525), (521, 526, 528, 527), (526, 530, 531, 528), (522, 529, 531, 530), (529, 524, 525, 531), (525, 528, 531), (532, 535, 537, 536), (535, 539, 540, 537), (533, 538, 540, 539), (538, 542, 543, 540), (534, 541, 543, 542), (541, 536, 537, 543), (537, 540, 543), (544, 547, 549, 548), (547, 551, 552, 549), (545, 550, 552, 551), (550, 554, 555, 552), (546, 553, 555, 554), (553, 548, 549, 555), (549, 552, 555), (507, 509, 515, 506), (506, 515, 511, 505), (505, 511, 508, 504), (510, 521, 527, 517), (517, 527, 523, 512), (512, 523, 520, 508), (521, 533, 539, 526), (526, 539, 535, 530), (530, 535, 532, 522), (533, 545, 551, 538), (538, 551, 547, 542), (542, 547, 544, 534), (545, 510, 518, 550), (550, 518, 514, 554), (554, 514, 509, 546), (522, 532, 559, 503), (546, 509, 507, 560), (522, 503, 502, 529), (529, 502, 501, 524), (524, 501, 500, 520), (534, 556, 557, 541), (541, 557, 558, 536), (536, 558, 559, 532), (546, 560, 561, 553), (553, 561, 562, 548), (548, 562, 563, 544), (508, 520, 500, 504)])
me_slab_door.polygons.foreach_set('material_index', [0, 0, 0, 0, 0, 0, 0, 0, 0, 0, 0, 0, 0, 0, 0, 0, 0, 0, 0, 0, 0, 0, 0, 0, 0, 0, 0, 0, 0, 0, 0, 0, 0, 0, 0, 0, 0, 0, 0, 0, 0, 0, 0, 0, 0, 0, 1, 1, 1, 1, 1, 1, 1, 1, 1, 1, 1, 1, 1, 1, 1, 1, 1, 1, 1, 1, 1, 1, 1, 1, 1, 1, 1, 1, 1, 1, 1, 1, 1, 1, 1, 1, 1, 1, 1, 1, 1, 1, 1, 1, 1, 1, 1, 1, 1, 1, 1, 1, 1, 1, 1, 1, 1, 1, 1, 1, 1, 1, 1, 1, 1, 1, 1, 1, 1, 1, 1, 1, 1, 1, 1, 1, 1, 1, 1, 1, 1, 1, 1, 1, 1, 1, 1, 1, 1, 1, 1, 1, 1, 1, 1, 1, 1, 1, 1, 1, 1, 1, 1, 1, 1, 1, 1, 1, 1, 1, 1, 1, 1, 1, 1, 1, 1, 1, 1, 1, 1, 1, 1, 1, 1, 1, 1, 1, 1, 1, 1, 1, 1, 1, 1, 1, 1, 1, 1, 1, 1, 1, 1, 1, 1, 1, 1, 1, 1, 1, 1, 1, 1, 1, 1, 1, 1, 1, 1, 1, 1, 1, 1, 1, 1, 1, 1, 1, 1, 1, 1, 1, 1, 1, 1, 1, 1, 1, 1, 1, 1, 1, 1, 1, 1, 1, 1, 1, 1, 1, 1, 1, 1, 1, 1, 1, 1, 1, 1, 1, 1, 1, 1, 1, 1, 1, 1, 1, 1, 1, 1, 1, 1, 1, 1, 1, 1, 1, 1, 1, 1, 1, 1, 1, 1, 1, 1, 1, 1, 1, 1, 1, 1, 1, 1, 1, 1, 1, 1, 1, 1, 1, 1, 1, 1, 1, 1, 1, 1, 1, 1, 1, 1, 1, 1, 1, 1, 1, 1, 1, 1, 1, 1, 1, 1, 1, 1, 1, 1, 1, 1, 1, 1, 1, 1, 1, 1, 1, 1, 1, 1, 1, 1, 1, 1, 1, 1, 1, 1, 1, 1, 1, 1, 1, 1, 1, 1, 1, 1, 1, 1, 1, 1, 1, 1, 1, 1, 1, 1, 1, 1, 1, 1, 1, 1, 1, 1, 1, 1, 1, 1, 1, 1, 1, 1, 1, 1, 1, 1, 1, 1, 1, 1, 1, 1, 1, 1, 1, 1, 1, 1, 1, 1, 1, 1, 1, 1, 1, 1, 1, 1, 1, 1, 1, 1, 1, 1, 1, 1, 1, 1, 1, 1, 1, 1, 1, 1, 1, 1, 1, 1, 1, 1, 1, 1, 1, 1, 1, 1, 1, 1, 1, 1, 1, 1, 1, 1, 1, 1, 1, 1, 1, 1, 1, 1, 1, 1, 1, 1, 1, 1, 1, 1, 1, 1, 1, 1, 1, 1, 1, 1, 1, 1, 1, 1, 1, 1, 1, 1, 1, 1, 1, 1, 1, 1, 1, 1, 1, 1, 1, 1, 1, 1, 1, 1, 1, 1, 1, 1, 1, 1, 1, 1, 1, 1, 1, 1, 1, 1, 1, 1, 1, 1, 1, 1, 1])
_uv = me_slab_door.uv_layers.new(name='UVMap')
_uv.uv.foreach_set('vector', [0.8156, 0.02548, 0.0007781, 0.02548, 0.0007781, 0.005635, 0.8156, 0.005634, 0.3675, 0.253, 0.3829, 0.253, 0.3829, 0.3189, 0.3675, 0.3189, 0.9781, 0.0, 0.9781, 0.6319, 0.9759, 0.6313, 0.9759, 0.000576, 0.412, 0.3441, 0.412, 0.2783, 0.4142, 0.2788, 0.4142, 0.3441, 0.4142, 0.3441, 0.4142, 0.2788, 0.416, 0.2804, 0.416, 0.3441, 0.3423, 0.1295, 0.3423, 0.06582, 0.3444, 0.06797, 0.3444, 0.1295, 0.4081, 0.3634, 0.3423, 0.3634, 0.3428, 0.3612, 0.4081, 0.3612, 0.4081, 0.3612, 0.3428, 0.3612, 0.3444, 0.3594, 0.4081, 0.3594, 0.9699, 0.4366, 0.9699, 0.5002, 0.9677, 0.4981, 0.9677, 0.4366, 0.3423, 0.2936, 0.3576, 0.2936, 0.3576, 0.3594, 0.3423, 0.3594, 0.4059, 0.4366, 0.9062, 0.4366, 0.9677, 0.4366, 0.9677, 0.4981, 0.3444, 0.4981, 0.3444, 0.4366, 0.3423, 0.2744, 0.9742, 0.2744, 0.9736, 0.2766, 0.3428, 0.2766, 0.3428, 0.2766, 0.9736, 0.2766, 0.972, 0.2783, 0.3444, 0.2783, 0.3423, 0.06582, 0.9699, 0.06582, 0.9677, 0.06797, 0.3444, 0.06797, 0.3444, 0.06797, 0.9677, 0.06797, 0.9677, 0.1295, 0.9062, 0.1295, 0.4059, 0.1295, 0.3444, 0.1295, 0.9759, 0.000576, 0.9759, 0.6313, 0.9742, 0.6297, 0.9742, 0.00215, 0.9699, 0.5002, 0.3423, 0.5002, 0.3444, 0.4981, 0.9677, 0.4981, 0.8398, 0.7515, 0.2079, 0.7515, 0.2079, 0.6857, 0.2737, 0.6857, 0.774, 0.6857, 0.8398, 0.6857, 0.6845, 0.1953, 0.3423, 0.1953, 0.3423, 0.1295, 0.6845, 0.1295, 0.6845, 0.1953, 0.6845, 0.2568, 0.3423, 0.2568, 0.3423, 0.1953, 0.3982, 0.3189, 0.4136, 0.3189, 0.4136, 0.3847, 0.3982, 0.3847, 0.416, 0.3441, 0.416, 0.2783, 0.4182, 0.2783, 0.4182, 0.3435, 0.4182, 0.3435, 0.4182, 0.2783, 0.4199, 0.2783, 0.4199, 0.3419, 0.3423, 0.5002, 0.3423, 0.4366, 0.3444, 0.4366, 0.3444, 0.4981, 0.8127, 0.6657, 0.4704, 0.6657, 0.4704, 0.6635, 0.8127, 0.6635, 0.8127, 0.6635, 0.4704, 0.6635, 0.4704, 0.6617, 0.8127, 0.6617, 0.6845, 0.259, 0.3423, 0.259, 0.3423, 0.2568, 0.6845, 0.2568, 0.4897, 0.681, 0.4897, 0.6657, 0.832, 0.6657, 0.832, 0.681, 0.4278, 0.6385, 0.7701, 0.6385, 0.7701, 0.7043, 0.4278, 0.7043, 0.3423, 0.4344, 0.3423, 0.3729, 0.6845, 0.3729, 0.6845, 0.4344, 0.1569, 0.35, 0.1569, 0.00776, 0.4393, 0.00776, 0.4393, 0.35, 0.8425, 0.3729, 0.3423, 0.3729, 0.3423, 0.3663, 0.8425, 0.3663, 0.4704, 0.681, 0.4704, 0.6657, 0.8127, 0.6657, 0.8127, 0.681, 0.832, 0.6657, 0.4897, 0.6657, 0.4897, 0.6635, 0.832, 0.6635, 0.832, 0.6635, 0.4897, 0.6635, 0.4897, 0.6617, 0.832, 0.6617, 0.6845, 0.4366, 0.3423, 0.4366, 0.3423, 0.4344, 0.6845, 0.4344, 0.9083, 0.06582, 0.4081, 0.06582, 0.3423, 0.06582, 0.3423, 5.524e-08, 0.9742, 0.0, 0.9742, 0.06582, 0.4081, 0.3441, 0.4081, 0.2783, 0.4103, 0.2783, 0.4103, 0.3435, 0.4103, 0.3435, 0.4103, 0.2783, 0.412, 0.2783, 0.412, 0.3419, 0.9699, 0.06582, 0.9699, 0.1295, 0.9677, 0.1295, 0.9677, 0.06797, 0.3576, 0.2936, 0.373, 0.2936, 0.373, 0.3594, 0.3576, 0.3594, 0.3423, 0.259, 0.9742, 0.259, 0.9742, 0.2744, 0.3423, 0.2744, 0.187, 0.002684, 0.4921, 0.002684, 0.4921, 0.3409, 0.187, 0.3409, 0.5091, 0.6681, 0.8514, 0.6681, 0.8514, 0.6746, 0.5091, 0.6746, 0.5067, 0.1326, 0.006471, 0.1326, 0.006471, 0.1261, 0.5067, 0.1261, 0.5026, 0.6681, 0.8449, 0.6681, 0.8449, 0.6746, 0.5026, 0.6746, 0.4873, 0.4339, 0.5089, 0.4339, 0.5089, 0.4555, 0.4873, 0.4555, 0.5375, 0.4961, 0.5159, 0.4961, 0.5159, 0.4903, 0.5375, 0.4903, 0.5596, 0.4606, 0.5597, 0.4581, 0.5622, 0.4582, 0.5622, 0.4606, 0.5409, 0.54, 0.5411, 0.5419, 0.5386, 0.542, 0.5384, 0.5407, 0.5412, 0.5445, 0.5385, 0.5445, 0.5386, 0.542, 0.5411, 0.5419, 0.5385, 0.5445, 0.5364, 0.5445, 0.5371, 0.542, 0.5386, 0.542, 0.4873, 0.4555, 0.4873, 0.4581, 0.4849, 0.458, 0.4848, 0.4555, 0.5644, 0.4606, 0.5622, 0.4606, 0.5622, 0.4582, 0.5637, 0.4582, 0.5384, 0.5407, 0.5386, 0.542, 0.5371, 0.542, 0.5596, 0.4822, 0.5622, 0.4822, 0.5622, 0.4846, 0.5597, 0.4848, 0.5622, 0.4822, 0.5644, 0.4822, 0.5637, 0.4846, 0.5622, 0.4846, 0.5089, 0.4555, 0.5115, 0.4555, 0.5113, 0.458, 0.5089, 0.4581, 0.5576, 0.5661, 0.5597, 0.5661, 0.5597, 0.5685, 0.5582, 0.5685, 0.5624, 0.5661, 0.5623, 0.5686, 0.5597, 0.5685, 0.5597, 0.5661, 0.5599, 0.4867, 0.5597, 0.4848, 0.5622, 0.4846, 0.5624, 0.486, 0.5622, 0.4846, 0.5637, 0.4846, 0.5624, 0.486, 0.5624, 0.5445, 0.5597, 0.5445, 0.5597, 0.542, 0.5623, 0.5419, 0.5597, 0.5445, 0.5576, 0.5445, 0.5582, 0.542, 0.5597, 0.542, 0.5089, 0.4339, 0.5089, 0.4314, 0.5113, 0.4315, 0.5115, 0.4339, 0.5375, 0.5009, 0.5375, 0.4987, 0.5399, 0.4987, 0.5399, 0.5002, 0.5375, 0.4961, 0.54, 0.4962, 0.5399, 0.4987, 0.5375, 0.4987, 0.562, 0.54, 0.5623, 0.5419, 0.5597, 0.542, 0.5596, 0.5407, 0.5597, 0.542, 0.5582, 0.542, 0.5596, 0.5407, 0.5159, 0.4961, 0.5159, 0.4987, 0.5135, 0.4987, 0.5133, 0.4962, 0.5159, 0.4987, 0.5159, 0.5009, 0.5135, 0.5002, 0.5135, 0.4987, 0.4873, 0.4339, 0.4848, 0.4339, 0.4849, 0.4315, 0.4873, 0.4314, 0.5364, 0.5661, 0.5385, 0.5661, 0.5386, 0.5685, 0.5371, 0.5685, 0.5412, 0.5661, 0.5411, 0.5686, 0.5386, 0.5685, 0.5385, 0.5661, 0.5115, 0.4964, 0.5133, 0.4962, 0.5135, 0.4987, 0.5121, 0.4989, 0.5135, 0.4987, 0.5135, 0.5002, 0.5121, 0.4989, 0.547, 0.5445, 0.5412, 0.5445, 0.5411, 0.5419, 0.5469, 0.5419, 0.5469, 0.5419, 0.5411, 0.5419, 0.5409, 0.54, 0.5467, 0.54, 0.5539, 0.4581, 0.5597, 0.4581, 0.5596, 0.4606, 0.5538, 0.4606, 0.4873, 0.4555, 0.5089, 0.4555, 0.5089, 0.4581, 0.4873, 0.4581, 0.5644, 0.4606, 0.5644, 0.4822, 0.5622, 0.4822, 0.5622, 0.4606, 0.5622, 0.4606, 0.5622, 0.4822, 0.5596, 0.4822, 0.5596, 0.4606, 0.5089, 0.4555, 0.5089, 0.4339, 0.5115, 0.4339, 0.5115, 0.4555, 0.5576, 0.5661, 0.5576, 0.5445, 0.5597, 0.5445, 0.5597, 0.5661, 0.5597, 0.5661, 0.5597, 0.5445, 0.5624, 0.5445, 0.5624, 0.5661, 0.5089, 0.4339, 0.4873, 0.4339, 0.4873, 0.4314, 0.5089, 0.4314, 0.5375, 0.5009, 0.5159, 0.5009, 0.5159, 0.4987, 0.5375, 0.4987, 0.5375, 0.4987, 0.5159, 0.4987, 0.5159, 0.4961, 0.5375, 0.4961, 0.4873, 0.4339, 0.4873, 0.4555, 0.4848, 0.4555, 0.4848, 0.4339, 0.5364, 0.5661, 0.5364, 0.5445, 0.5385, 0.5445, 0.5385, 0.5661, 0.5385, 0.5661, 0.5385, 0.5445, 0.5412, 0.5445, 0.5412, 0.5661, 0.5624, 0.5661, 0.5624, 0.5445, 0.5682, 0.5445, 0.5682, 0.5661, 0.5412, 0.5661, 0.5412, 0.5445, 0.547, 0.5445, 0.547, 0.5661, 0.5624, 0.5661, 0.5682, 0.5661, 0.5681, 0.5686, 0.5623, 0.5686, 0.5599, 0.4867, 0.5541, 0.4867, 0.5539, 0.4848, 0.5597, 0.4848, 0.5597, 0.4848, 0.5539, 0.4848, 0.5538, 0.4822, 0.5596, 0.4822, 0.5375, 0.4961, 0.5375, 0.4903, 0.54, 0.4904, 0.54, 0.4962, 0.562, 0.54, 0.5678, 0.54, 0.5681, 0.5419, 0.5623, 0.5419, 0.5623, 0.5419, 0.5681, 0.5419, 0.5682, 0.5445, 0.5624, 0.5445, 0.5412, 0.5661, 0.547, 0.5661, 0.5469, 0.5686, 0.5411, 0.5686, 0.5115, 0.4964, 0.5115, 0.4906, 0.5133, 0.4904, 0.5133, 0.4962, 0.5133, 0.4962, 0.5133, 0.4904, 0.5159, 0.4903, 0.5159, 0.4961, 0.5596, 0.4606, 0.5596, 0.4822, 0.5538, 0.4822, 0.5538, 0.4606, 0.4606, 0.514, 0.4822, 0.514, 0.4822, 0.5356, 0.4606, 0.5356, 0.5375, 0.4372, 0.5159, 0.4372, 0.5159, 0.4314, 0.5375, 0.4314, 0.5105, 0.5352, 0.5106, 0.5326, 0.5131, 0.5327, 0.5131, 0.5352, 0.4562, 0.5549, 0.4581, 0.5546, 0.4582, 0.5572, 0.4568, 0.5573, 0.4606, 0.5545, 0.4606, 0.5572, 0.4582, 0.5572, 0.4581, 0.5546, 0.4606, 0.5572, 0.4606, 0.5593, 0.4582, 0.5587, 0.4582, 0.5572, 0.4606, 0.5356, 0.4606, 0.5381, 0.4582, 0.538, 0.4581, 0.5356, 0.5152, 0.5352, 0.5131, 0.5352, 0.5131, 0.5327, 0.5146, 0.5327, 0.4568, 0.5573, 0.4582, 0.5572, 0.4582, 0.5587, 0.5105, 0.5567, 0.5131, 0.5567, 0.5131, 0.5592, 0.5106, 0.5593, 0.5131, 0.5567, 0.5152, 0.5567, 0.5146, 0.5592, 0.5131, 0.5592, 0.4822, 0.5356, 0.4848, 0.5356, 0.4846, 0.538, 0.4822, 0.5381, 0.5576, 0.5375, 0.5597, 0.5375, 0.5597, 0.5399, 0.5582, 0.5399, 0.5624, 0.5375, 0.5623, 0.54, 0.5597, 0.5399, 0.5597, 0.5375, 0.5108, 0.5612, 0.5106, 0.5593, 0.5131, 0.5592, 0.5133, 0.5605, 0.5131, 0.5592, 0.5146, 0.5592, 0.5133, 0.5605, 0.5624, 0.5159, 0.5597, 0.5159, 0.5597, 0.5135, 0.5623, 0.5133, 0.5597, 0.5159, 0.5576, 0.5159, 0.5582, 0.5135, 0.5597, 0.5135, 0.4822, 0.514, 0.4822, 0.5115, 0.4846, 0.5116, 0.4848, 0.514, 0.5375, 0.442, 0.5375, 0.4398, 0.5399, 0.4398, 0.5399, 0.4413, 0.5375, 0.4372, 0.54, 0.4373, 0.5399, 0.4398, 0.5375, 0.4398, 0.562, 0.5115, 0.5623, 0.5133, 0.5597, 0.5135, 0.5596, 0.5121, 0.5597, 0.5135, 0.5582, 0.5135, 0.5596, 0.5121, 0.5159, 0.4372, 0.5159, 0.4398, 0.5135, 0.4398, 0.5133, 0.4373, 0.5159, 0.4398, 0.5159, 0.442, 0.5135, 0.4413, 0.5135, 0.4398, 0.4606, 0.514, 0.4581, 0.514, 0.4582, 0.5116, 0.4606, 0.5115, 0.4822, 0.5593, 0.4822, 0.5572, 0.4846, 0.5572, 0.4846, 0.5587, 0.4822, 0.5545, 0.4848, 0.5546, 0.4846, 0.5572, 0.4822, 0.5572, 0.5115, 0.4375, 0.5133, 0.4373, 0.5135, 0.4398, 0.5121, 0.44, 0.5135, 0.4398, 0.5135, 0.4413, 0.5121, 0.44, 0.4606, 0.5487, 0.4606, 0.5545, 0.4581, 0.5546, 0.4581, 0.5488, 0.4581, 0.5488, 0.4581, 0.5546, 0.4562, 0.5549, 0.4562, 0.5491, 0.5048, 0.5326, 0.5106, 0.5326, 0.5105, 0.5352, 0.5047, 0.5352, 0.4606, 0.5356, 0.4822, 0.5356, 0.4822, 0.5381, 0.4606, 0.5381, 0.5152, 0.5352, 0.5152, 0.5567, 0.5131, 0.5567, 0.5131, 0.5352, 0.5131, 0.5352, 0.5131, 0.5567, 0.5105, 0.5567, 0.5105, 0.5352, 0.4822, 0.5356, 0.4822, 0.514, 0.4848, 0.514, 0.4848, 0.5356, 0.5576, 0.5375, 0.5576, 0.5159, 0.5597, 0.5159, 0.5597, 0.5375, 0.5597, 0.5375, 0.5597, 0.5159, 0.5624, 0.5159, 0.5624, 0.5375, 0.4822, 0.514, 0.4606, 0.514, 0.4606, 0.5115, 0.4822, 0.5115, 0.5375, 0.442, 0.5159, 0.442, 0.5159, 0.4398, 0.5375, 0.4398, 0.5375, 0.4398, 0.5159, 0.4398, 0.5159, 0.4372, 0.5375, 0.4372, 0.4606, 0.514, 0.4606, 0.5356, 0.4581, 0.5356, 0.4581, 0.514, 0.4822, 0.5593, 0.4606, 0.5593, 0.4606, 0.5572, 0.4822, 0.5572, 0.4822, 0.5572, 0.4606, 0.5572, 0.4606, 0.5545, 0.4822, 0.5545, 0.5624, 0.5375, 0.5624, 0.5159, 0.5682, 0.5159, 0.5682, 0.5375, 0.4822, 0.5545, 0.4606, 0.5545, 0.4606, 0.5487, 0.4822, 0.5487, 0.5624, 0.5375, 0.5682, 0.5375, 0.5681, 0.54, 0.5623, 0.54, 0.5108, 0.5612, 0.505, 0.5612, 0.5048, 0.5593, 0.5106, 0.5593, 0.5106, 0.5593, 0.5048, 0.5593, 0.5047, 0.5567, 0.5105, 0.5567, 0.5375, 0.4372, 0.5375, 0.4314, 0.54, 0.4315, 0.54, 0.4373, 0.562, 0.5115, 0.5678, 0.5115, 0.5681, 0.5133, 0.5623, 0.5133, 0.5623, 0.5133, 0.5681, 0.5133, 0.5682, 0.5159, 0.5624, 0.5159, 0.4822, 0.5545, 0.4822, 0.5487, 0.4848, 0.5488, 0.4848, 0.5546, 0.5115, 0.4375, 0.5115, 0.4317, 0.5133, 0.4315, 0.5133, 0.4373, 0.5133, 0.4373, 0.5133, 0.4315, 0.5159, 0.4314, 0.5159, 0.4372, 0.5105, 0.5352, 0.5105, 0.5567, 0.5047, 0.5567, 0.5047, 0.5352, 0.4873, 0.5089, 0.4873, 0.4873, 0.5089, 0.4873, 0.5089, 0.5089, 0.4467, 0.5451, 0.4467, 0.5235, 0.4525, 0.5235, 0.4525, 0.5451, 0.4361, 0.4841, 0.4361, 0.4867, 0.4335, 0.4865, 0.4335, 0.4841, 0.4361, 0.4867, 0.4358, 0.4886, 0.4333, 0.4879, 0.4335, 0.4865, 0.5438, 0.4372, 0.5438, 0.4398, 0.5414, 0.4398, 0.5413, 0.4373, 0.5438, 0.4398, 0.5438, 0.442, 0.5414, 0.4413, 0.5414, 0.4398, 0.5089, 0.5089, 0.5115, 0.5089, 0.5113, 0.5113, 0.5089, 0.5115, 0.4314, 0.4841, 0.4335, 0.4841, 0.4335, 0.4865, 0.432, 0.4865, 0.54, 0.44, 0.5414, 0.4398, 0.5414, 0.4413, 0.4361, 0.4625, 0.4335, 0.4625, 0.4335, 0.4601, 0.4361, 0.46, 0.4335, 0.4625, 0.4314, 0.4625, 0.432, 0.4601, 0.4335, 0.4601, 0.5089, 0.4873, 0.5089, 0.4848, 0.5113, 0.4849, 0.5115, 0.4873, 0.5375, 0.4581, 0.5375, 0.4559, 0.5399, 0.4559, 0.5399, 0.4574, 0.5375, 0.4533, 0.54, 0.4534, 0.5399, 0.4559, 0.5375, 0.4559, 0.4358, 0.4581, 0.4361, 0.46, 0.4335, 0.4601, 0.4333, 0.4587, 0.4335, 0.4601, 0.432, 0.4601, 0.4333, 0.4587, 0.5159, 0.4533, 0.5159, 0.4559, 0.5135, 0.4559, 0.5133, 0.4534, 0.5159, 0.4559, 0.5159, 0.4581, 0.5135, 0.4574, 0.5135, 0.4559, 0.4873, 0.4873, 0.4848, 0.4873, 0.4849, 0.4849, 0.4873, 0.4848, 0.442, 0.5451, 0.4441, 0.5451, 0.4441, 0.5475, 0.4426, 0.5475, 0.4467, 0.5451, 0.4466, 0.5476, 0.4441, 0.5475, 0.4441, 0.5451, 0.5115, 0.4536, 0.5133, 0.4534, 0.5135, 0.4559, 0.5121, 0.4561, 0.5135, 0.4559, 0.5135, 0.4574, 0.5121, 0.4561, 0.4467, 0.5235, 0.4441, 0.5235, 0.4441, 0.521, 0.4466, 0.5209, 0.4441, 0.5235, 0.442, 0.5235, 0.4426, 0.521, 0.4441, 0.521, 0.4873, 0.5089, 0.4873, 0.5115, 0.4849, 0.5113, 0.4848, 0.5089, 0.5654, 0.442, 0.5654, 0.4398, 0.5679, 0.4398, 0.5679, 0.4413, 0.5654, 0.4372, 0.568, 0.4373, 0.5679, 0.4398, 0.5654, 0.4398, 0.4464, 0.519, 0.4466, 0.5209, 0.4441, 0.521, 0.4439, 0.5197, 0.4441, 0.521, 0.4426, 0.521, 0.4439, 0.5197, 0.5438, 0.4314, 0.5438, 0.4372, 0.5413, 0.4373, 0.5413, 0.4315, 0.4416, 0.4886, 0.4358, 0.4886, 0.4361, 0.4867, 0.4419, 0.4867, 0.4419, 0.4867, 0.4361, 0.4867, 0.4361, 0.4841, 0.442, 0.4841, 0.5089, 0.5089, 0.5089, 0.4873, 0.5115, 0.4873, 0.5115, 0.5089, 0.4314, 0.4841, 0.4314, 0.4625, 0.4335, 0.4625, 0.4335, 0.4841, 0.4335, 0.4841, 0.4335, 0.4625, 0.4361, 0.4625, 0.4361, 0.4841, 0.5089, 0.4873, 0.4873, 0.4873, 0.4873, 0.4848, 0.5089, 0.4848, 0.5375, 0.4581, 0.5159, 0.4581, 0.5159, 0.4559, 0.5375, 0.4559, 0.5375, 0.4559, 0.5159, 0.4559, 0.5159, 0.4533, 0.5375, 0.4533, 0.4873, 0.4873, 0.4873, 0.5089, 0.4848, 0.5089, 0.4848, 0.4873, 0.442, 0.5451, 0.442, 0.5235, 0.4441, 0.5235, 0.4441, 0.5451, 0.4441, 0.5451, 0.4441, 0.5235, 0.4467, 0.5235, 0.4467, 0.5451, 0.4873, 0.5089, 0.5089, 0.5089, 0.5089, 0.5115, 0.4873, 0.5115, 0.5654, 0.442, 0.5438, 0.442, 0.5438, 0.4398, 0.5654, 0.4398, 0.5654, 0.4398, 0.5438, 0.4398, 0.5438, 0.4372, 0.5654, 0.4372, 0.5375, 0.4533, 0.5159, 0.4533, 0.5159, 0.4475, 0.5375, 0.4475, 0.5654, 0.4372, 0.5438, 0.4372, 0.5438, 0.4314, 0.5654, 0.4314, 0.5375, 0.4533, 0.5375, 0.4475, 0.54, 0.4476, 0.54, 0.4534, 0.4358, 0.4581, 0.4416, 0.4581, 0.4419, 0.46, 0.4361, 0.46, 0.4361, 0.46, 0.4419, 0.46, 0.442, 0.4625, 0.4361, 0.4625, 0.4467, 0.5451, 0.4525, 0.5451, 0.4524, 0.5476, 0.4466, 0.5476, 0.5115, 0.4536, 0.5115, 0.4478, 0.5133, 0.4476, 0.5133, 0.4534, 0.5133, 0.4534, 0.5133, 0.4476, 0.5159, 0.4475, 0.5159, 0.4533, 0.5654, 0.4372, 0.5654, 0.4314, 0.568, 0.4315, 0.568, 0.4373, 0.4464, 0.519, 0.4522, 0.519, 0.4524, 0.5209, 0.4466, 0.5209, 0.4466, 0.5209, 0.4524, 0.5209, 0.4525, 0.5235, 0.4467, 0.5235, 0.4361, 0.4841, 0.4361, 0.4625, 0.442, 0.4625, 0.442, 0.4841, 0.4339, 0.4555, 0.4339, 0.4339, 0.4555, 0.4339, 0.4555, 0.4555, 0.5162, 0.4841, 0.5162, 0.4625, 0.522, 0.4625, 0.522, 0.4841, 0.5412, 0.5375, 0.5411, 0.54, 0.5386, 0.5399, 0.5385, 0.5375, 0.5214, 0.5419, 0.5211, 0.54, 0.5237, 0.5399, 0.5239, 0.5413, 0.521, 0.5375, 0.5237, 0.5375, 0.5237, 0.5399, 0.5211, 0.54, 0.5237, 0.5375, 0.5258, 0.5375, 0.5252, 0.5399, 0.5237, 0.5399, 0.4555, 0.4555, 0.4581, 0.4555, 0.458, 0.458, 0.4555, 0.4581, 0.5364, 0.5375, 0.5385, 0.5375, 0.5386, 0.5399, 0.5371, 0.5399, 0.5239, 0.5413, 0.5237, 0.5399, 0.5252, 0.5399, 0.5412, 0.5159, 0.5385, 0.5159, 0.5386, 0.5135, 0.5411, 0.5133, 0.5385, 0.5159, 0.5364, 0.5159, 0.5371, 0.5135, 0.5386, 0.5135, 0.4555, 0.4339, 0.4555, 0.4314, 0.458, 0.4315, 0.4581, 0.4339, 0.4822, 0.5487, 0.4822, 0.5466, 0.4846, 0.5466, 0.4846, 0.5481, 0.4822, 0.544, 0.4848, 0.544, 0.4846, 0.5466, 0.4822, 0.5466, 0.5409, 0.5115, 0.5411, 0.5133, 0.5386, 0.5135, 0.5384, 0.5121, 0.5386, 0.5135, 0.5371, 0.5135, 0.5384, 0.5121, 0.4606, 0.544, 0.4606, 0.5466, 0.4582, 0.5466, 0.4581, 0.544, 0.4606, 0.5466, 0.4606, 0.5487, 0.4582, 0.5481, 0.4582, 0.5466, 0.4339, 0.4339, 0.4314, 0.4339, 0.4315, 0.4315, 0.4339, 0.4314, 0.5115, 0.4841, 0.5136, 0.4841, 0.5136, 0.4865, 0.5121, 0.4865, 0.5162, 0.4841, 0.5161, 0.4867, 0.5136, 0.4865, 0.5136, 0.4841, 0.4562, 0.5443, 0.4581, 0.544, 0.4582, 0.5466, 0.4568, 0.5468, 0.4582, 0.5466, 0.4582, 0.5481, 0.4568, 0.5468, 0.5162, 0.4625, 0.5136, 0.4625, 0.5136, 0.4601, 0.5161, 0.46, 0.5136, 0.4625, 0.5115, 0.4625, 0.5121, 0.4601, 0.5136, 0.4601, 0.4339, 0.4555, 0.4339, 0.4581, 0.4315, 0.458, 0.4314, 0.4555, 0.5258, 0.5159, 0.5237, 0.5159, 0.5237, 0.5135, 0.5252, 0.5135, 0.521, 0.5159, 0.5211, 0.5133, 0.5237, 0.5135, 0.5237, 0.5159, 0.5211, 0.5133, 0.5214, 0.5115, 0.5239, 0.5121, 0.5237, 0.5135, 0.5239, 0.5121, 0.5252, 0.5135, 0.5237, 0.5135, 0.5152, 0.5375, 0.521, 0.5375, 0.5211, 0.54, 0.5153, 0.54, 0.5153, 0.54, 0.5211, 0.54, 0.5214, 0.5419, 0.5156, 0.5419, 0.5469, 0.54, 0.5411, 0.54, 0.5412, 0.5375, 0.547, 0.5375, 0.4555, 0.4555, 0.4555, 0.4339, 0.4581, 0.4339, 0.4581, 0.4555, 0.5364, 0.5375, 0.5364, 0.5159, 0.5385, 0.5159, 0.5385, 0.5375, 0.5385, 0.5375, 0.5385, 0.5159, 0.5412, 0.5159, 0.5412, 0.5375, 0.4555, 0.4339, 0.4339, 0.4339, 0.4339, 0.4314, 0.4555, 0.4314, 0.4822, 0.5487, 0.4606, 0.5487, 0.4606, 0.5466, 0.4822, 0.5466, 0.4822, 0.5466, 0.4606, 0.5466, 0.4606, 0.544, 0.4822, 0.544, 0.4339, 0.4339, 0.4339, 0.4555, 0.4314, 0.4555, 0.4314, 0.4339, 0.5115, 0.4841, 0.5115, 0.4625, 0.5136, 0.4625, 0.5136, 0.4841, 0.5136, 0.4841, 0.5136, 0.4625, 0.5162, 0.4625, 0.5162, 0.4841, 0.4339, 0.4555, 0.4555, 0.4555, 0.4555, 0.4581, 0.4339, 0.4581, 0.5258, 0.5159, 0.5258, 0.5375, 0.5237, 0.5375, 0.5237, 0.5159, 0.5237, 0.5159, 0.5237, 0.5375, 0.521, 0.5375, 0.521, 0.5159, 0.4822, 0.544, 0.4606, 0.544, 0.4606, 0.5381, 0.4822, 0.5381, 0.521, 0.5159, 0.521, 0.5375, 0.5152, 0.5375, 0.5152, 0.5159, 0.4822, 0.544, 0.4822, 0.5381, 0.4848, 0.5382, 0.4848, 0.544, 0.5409, 0.5115, 0.5467, 0.5115, 0.5469, 0.5133, 0.5411, 0.5133, 0.5411, 0.5133, 0.5469, 0.5133, 0.547, 0.5159, 0.5412, 0.5159, 0.5162, 0.4841, 0.522, 0.4841, 0.5219, 0.4867, 0.5161, 0.4867, 0.5161, 0.4867, 0.5219, 0.4867, 0.5217, 0.4886, 0.5159, 0.4886, 0.4581, 0.544, 0.4581, 0.5382, 0.4606, 0.5381, 0.4606, 0.544, 0.521, 0.5159, 0.5152, 0.5159, 0.5153, 0.5133, 0.5211, 0.5133, 0.5159, 0.4581, 0.5217, 0.4581, 0.5219, 0.46, 0.5161, 0.46, 0.5161, 0.46, 0.5219, 0.46, 0.522, 0.4625, 0.5162, 0.4625, 0.5412, 0.5375, 0.5412, 0.5159, 0.547, 0.5159, 0.547, 0.5375, 0.4822, 0.4555, 0.4606, 0.4555, 0.4606, 0.4339, 0.4822, 0.4339, 0.548, 0.4841, 0.548, 0.4625, 0.5538, 0.4625, 0.5538, 0.4841, 0.5108, 0.5278, 0.5133, 0.5279, 0.5132, 0.5305, 0.5108, 0.5305, 0.5133, 0.5279, 0.5152, 0.5282, 0.5146, 0.5306, 0.5132, 0.5305, 0.4361, 0.5203, 0.4335, 0.5203, 0.4335, 0.5178, 0.4361, 0.5177, 0.4335, 0.5203, 0.4314, 0.5203, 0.432, 0.5178, 0.4335, 0.5178, 0.4822, 0.4339, 0.4822, 0.4314, 0.4846, 0.4315, 0.4848, 0.4339, 0.5108, 0.5326, 0.5108, 0.5305, 0.5132, 0.5305, 0.5132, 0.532, 0.4333, 0.5165, 0.4335, 0.5178, 0.432, 0.5178, 0.4892, 0.5278, 0.4892, 0.5305, 0.4868, 0.5305, 0.4867, 0.5279, 0.4892, 0.5305, 0.4892, 0.5326, 0.4868, 0.532, 0.4868, 0.5305, 0.4606, 0.4339, 0.4581, 0.4339, 0.4582, 0.4315, 0.4606, 0.4314, 0.4848, 0.5586, 0.4869, 0.5586, 0.4869, 0.5611, 0.4854, 0.5611, 0.4895, 0.5586, 0.4894, 0.5612, 0.4869, 0.5611, 0.4869, 0.5586, 0.4848, 0.5282, 0.4867, 0.5279, 0.4868, 0.5305, 0.4854, 0.5306, 0.4868, 0.5305, 0.4868, 0.532, 0.4854, 0.5306, 0.4895, 0.5371, 0.4869, 0.5371, 0.4869, 0.5346, 0.4894, 0.5345, 0.4869, 0.5371, 0.4848, 0.5371, 0.4854, 0.5346, 0.4869, 0.5346, 0.4606, 0.4555, 0.4606, 0.4581, 0.4582, 0.458, 0.4581, 0.4555, 0.5432, 0.4841, 0.5453, 0.4841, 0.5454, 0.4865, 0.5439, 0.4865, 0.548, 0.4841, 0.5479, 0.4867, 0.5454, 0.4865, 0.5453, 0.4841, 0.4892, 0.5326, 0.4894, 0.5345, 0.4869, 0.5346, 0.4867, 0.5333, 0.4869, 0.5346, 0.4854, 0.5346, 0.4867, 0.5333, 0.548, 0.4625, 0.5453, 0.4625, 0.5454, 0.4601, 0.5479, 0.46, 0.5453, 0.4625, 0.5432, 0.4625, 0.5439, 0.4601, 0.5454, 0.4601, 0.4822, 0.4555, 0.4848, 0.4555, 0.4846, 0.458, 0.4822, 0.4581, 0.4314, 0.5418, 0.4335, 0.5418, 0.4335, 0.5443, 0.432, 0.5443, 0.4361, 0.5418, 0.4361, 0.5444, 0.4335, 0.5443, 0.4335, 0.5418, 0.5476, 0.4581, 0.5479, 0.46, 0.5454, 0.4601, 0.5452, 0.4587, 0.5454, 0.4601, 0.5439, 0.4601, 0.5452, 0.4587, 0.442, 0.5203, 0.4361, 0.5203, 0.4361, 0.5177, 0.4419, 0.5177, 0.5152, 0.5224, 0.5152, 0.5282, 0.5133, 0.5279, 0.5133, 0.5221, 0.5133, 0.5221, 0.5133, 0.5279, 0.5108, 0.5278, 0.5108, 0.522, 0.4822, 0.4339, 0.4606, 0.4339, 0.4606, 0.4314, 0.4822, 0.4314, 0.5108, 0.5326, 0.4892, 0.5326, 0.4892, 0.5305, 0.5108, 0.5305, 0.5108, 0.5305, 0.4892, 0.5305, 0.4892, 0.5278, 0.5108, 0.5278, 0.4606, 0.4339, 0.4606, 0.4555, 0.4581, 0.4555, 0.4581, 0.4339, 0.4848, 0.5586, 0.4848, 0.5371, 0.4869, 0.5371, 0.4869, 0.5586, 0.4869, 0.5586, 0.4869, 0.5371, 0.4895, 0.5371, 0.4895, 0.5586, 0.4606, 0.4555, 0.4822, 0.4555, 0.4822, 0.4581, 0.4606, 0.4581, 0.5432, 0.4841, 0.5432, 0.4625, 0.5453, 0.4625, 0.5453, 0.4841, 0.5453, 0.4841, 0.5453, 0.4625, 0.548, 0.4625, 0.548, 0.4841, 0.4822, 0.4555, 0.4822, 0.4339, 0.4848, 0.4339, 0.4848, 0.4555, 0.4314, 0.5418, 0.4314, 0.5203, 0.4335, 0.5203, 0.4335, 0.5418, 0.4335, 0.5418, 0.4335, 0.5203, 0.4361, 0.5203, 0.4361, 0.5418, 0.4895, 0.5586, 0.4895, 0.5371, 0.4953, 0.5371, 0.4953, 0.5586, 0.4361, 0.5418, 0.4361, 0.5203, 0.442, 0.5203, 0.442, 0.5418, 0.4895, 0.5586, 0.4953, 0.5586, 0.4952, 0.5612, 0.4894, 0.5612, 0.4848, 0.5282, 0.4848, 0.5224, 0.4867, 0.5221, 0.4867, 0.5279, 0.4867, 0.5279, 0.4867, 0.5221, 0.4892, 0.522, 0.4892, 0.5278, 0.548, 0.4841, 0.5538, 0.4841, 0.5537, 0.4867, 0.5479, 0.4867, 0.4892, 0.5326, 0.495, 0.5326, 0.4952, 0.5345, 0.4894, 0.5345, 0.4894, 0.5345, 0.4952, 0.5345, 0.4953, 0.5371, 0.4895, 0.5371, 0.4361, 0.5418, 0.442, 0.5418, 0.4419, 0.5444, 0.4361, 0.5444, 0.5476, 0.4581, 0.5534, 0.4581, 0.5537, 0.46, 0.5479, 0.46, 0.5479, 0.46, 0.5537, 0.46, 0.5538, 0.4625, 0.548, 0.4625, 0.5108, 0.5278, 0.4892, 0.5278, 0.4892, 0.522, 0.5108, 0.522, 0.4822, 0.5089, 0.4606, 0.5089, 0.4606, 0.4873, 0.4822, 0.4873, 0.5108, 0.5173, 0.4892, 0.5173, 0.4892, 0.5115, 0.5108, 0.5115, 0.4478, 0.4625, 0.4478, 0.46, 0.4504, 0.4601, 0.4504, 0.4625, 0.5371, 0.4581, 0.5373, 0.46, 0.5348, 0.4601, 0.5346, 0.4587, 0.5374, 0.4625, 0.5348, 0.4625, 0.5348, 0.4601, 0.5373, 0.46, 0.5348, 0.4625, 0.5326, 0.4625, 0.5333, 0.4601, 0.5348, 0.4601, 0.4822, 0.4873, 0.4822, 0.4848, 0.4846, 0.4849, 0.4848, 0.4873, 0.4525, 0.4625, 0.4504, 0.4625, 0.4504, 0.4601, 0.4519, 0.4601, 0.5346, 0.4587, 0.5348, 0.4601, 0.5333, 0.4601, 0.4478, 0.4841, 0.4504, 0.4841, 0.4504, 0.4865, 0.4478, 0.4867, 0.4504, 0.4841, 0.4525, 0.4841, 0.4519, 0.4865, 0.4504, 0.4865, 0.4606, 0.4873, 0.4581, 0.4873, 0.4582, 0.4849, 0.4606, 0.4848, 0.547, 0.5661, 0.5491, 0.5661, 0.5492, 0.5685, 0.5476, 0.5685, 0.5518, 0.5661, 0.5517, 0.5686, 0.5492, 0.5685, 0.5491, 0.5661, 0.4481, 0.4886, 0.4478, 0.4867, 0.4504, 0.4865, 0.4506, 0.4879, 0.4504, 0.4865, 0.4519, 0.4865, 0.4506, 0.4879, 0.5518, 0.5445, 0.5491, 0.5445, 0.5492, 0.542, 0.5517, 0.5419, 0.5491, 0.5445, 0.547, 0.5445, 0.5476, 0.542, 0.5492, 0.542, 0.4606, 0.5089, 0.4606, 0.5115, 0.4582, 0.5113, 0.4581, 0.5089, 0.5108, 0.522, 0.5108, 0.5199, 0.5132, 0.5199, 0.5132, 0.5214, 0.5108, 0.5173, 0.5133, 0.5173, 0.5132, 0.5199, 0.5108, 0.5199, 0.5514, 0.54, 0.5517, 0.5419, 0.5492, 0.542, 0.549, 0.5407, 0.5492, 0.542, 0.5476, 0.542, 0.549, 0.5407, 0.4892, 0.5173, 0.4892, 0.5199, 0.4868, 0.5199, 0.4867, 0.5173, 0.4892, 0.5199, 0.4892, 0.522, 0.4868, 0.5214, 0.4868, 0.5199, 0.4822, 0.5089, 0.4848, 0.5089, 0.4846, 0.5113, 0.4822, 0.5115, 0.5326, 0.4841, 0.5348, 0.4841, 0.5348, 0.4865, 0.5333, 0.4865, 0.5374, 0.4841, 0.5373, 0.4867, 0.5348, 0.4865, 0.5348, 0.4841, 0.5373, 0.4867, 0.5371, 0.4886, 0.5346, 0.4879, 0.5348, 0.4865, 0.5346, 0.4879, 0.5333, 0.4865, 0.5348, 0.4865, 0.5432, 0.4625, 0.5374, 0.4625, 0.5373, 0.46, 0.5431, 0.46, 0.4423, 0.4581, 0.4481, 0.4581, 0.4478, 0.46, 0.442, 0.46, 0.442, 0.46, 0.4478, 0.46, 0.4478, 0.4625, 0.442, 0.4625, 0.4822, 0.4873, 0.4606, 0.4873, 0.4606, 0.4848, 0.4822, 0.4848, 0.4525, 0.4625, 0.4525, 0.4841, 0.4504, 0.4841, 0.4504, 0.4625, 0.4504, 0.4625, 0.4504, 0.4841, 0.4478, 0.4841, 0.4478, 0.4625, 0.4606, 0.4873, 0.4606, 0.5089, 0.4581, 0.5089, 0.4581, 0.4873, 0.547, 0.5661, 0.547, 0.5445, 0.5491, 0.5445, 0.5491, 0.5661, 0.5491, 0.5661, 0.5491, 0.5445, 0.5518, 0.5445, 0.5518, 0.5661, 0.4606, 0.5089, 0.4822, 0.5089, 0.4822, 0.5115, 0.4606, 0.5115, 0.5108, 0.522, 0.4892, 0.522, 0.4892, 0.5199, 0.5108, 0.5199, 0.5108, 0.5199, 0.4892, 0.5199, 0.4892, 0.5173, 0.5108, 0.5173, 0.4822, 0.5089, 0.4822, 0.4873, 0.4848, 0.4873, 0.4848, 0.5089, 0.5326, 0.4841, 0.5326, 0.4625, 0.5348, 0.4625, 0.5348, 0.4841, 0.5348, 0.4841, 0.5348, 0.4625, 0.5374, 0.4625, 0.5374, 0.4841, 0.5518, 0.5661, 0.5518, 0.5445, 0.5576, 0.5445, 0.5576, 0.5661, 0.5374, 0.4841, 0.5374, 0.4625, 0.5432, 0.4625, 0.5432, 0.4841, 0.5518, 0.5661, 0.5576, 0.5661, 0.5575, 0.5686, 0.5517, 0.5686, 0.4481, 0.4886, 0.4423, 0.4886, 0.442, 0.4867, 0.4478, 0.4867, 0.4478, 0.4867, 0.442, 0.4867, 0.442, 0.4841, 0.4478, 0.4841, 0.5108, 0.5173, 0.5108, 0.5115, 0.5133, 0.5115, 0.5133, 0.5173, 0.5133, 0.5173, 0.5133, 0.5115, 0.5152, 0.5118, 0.5152, 0.5176, 0.5517, 0.5419, 0.5575, 0.5419, 0.5576, 0.5445, 0.5518, 0.5445, 0.5374, 0.4841, 0.5432, 0.4841, 0.5431, 0.4867, 0.5373, 0.4867, 0.4848, 0.5176, 0.4848, 0.5118, 0.4867, 0.5115, 0.4867, 0.5173, 0.4867, 0.5173, 0.4867, 0.5115, 0.4892, 0.5115, 0.4892, 0.5173, 0.4478, 0.4625, 0.4478, 0.4841, 0.442, 0.4841, 0.442, 0.4625, 0.4606, 0.4606, 0.4822, 0.4606, 0.4822, 0.4822, 0.4606, 0.4822, 0.5518, 0.5375, 0.5518, 0.5159, 0.5576, 0.5159, 0.5576, 0.5375, 0.5278, 0.4625, 0.5279, 0.46, 0.5305, 0.4601, 0.5305, 0.4625, 0.5279, 0.46, 0.5282, 0.4581, 0.5306, 0.4587, 0.5305, 0.4601, 0.4372, 0.5127, 0.4398, 0.5127, 0.4398, 0.5151, 0.4373, 0.5152, 0.4398, 0.5127, 0.442, 0.5127, 0.4413, 0.5151, 0.4398, 0.5151, 0.4606, 0.4822, 0.4606, 0.4848, 0.4582, 0.4846, 0.4581, 0.4822, 0.5326, 0.4625, 0.5305, 0.4625, 0.5305, 0.4601, 0.532, 0.4601, 0.44, 0.5165, 0.4398, 0.5151, 0.4413, 0.5151, 0.5278, 0.4841, 0.5305, 0.4841, 0.5305, 0.4865, 0.5279, 0.4867, 0.5305, 0.4841, 0.5326, 0.4841, 0.532, 0.4865, 0.5305, 0.4865, 0.4822, 0.4822, 0.4848, 0.4822, 0.4846, 0.4846, 0.4822, 0.4848, 0.5661, 0.4581, 0.5661, 0.4559, 0.5685, 0.4559, 0.5685, 0.4574, 0.5661, 0.4533, 0.5686, 0.4534, 0.5685, 0.4559, 0.5661, 0.4559, 0.5282, 0.4886, 0.5279, 0.4867, 0.5305, 0.4865, 0.5306, 0.4879, 0.5305, 0.4865, 0.532, 0.4865, 0.5306, 0.4879, 0.5445, 0.4533, 0.5445, 0.4559, 0.542, 0.4559, 0.5419, 0.4534, 0.5445, 0.4559, 0.5445, 0.4581, 0.542, 0.4574, 0.542, 0.4559, 0.4822, 0.4606, 0.4822, 0.4581, 0.4846, 0.4582, 0.4848, 0.4606, 0.547, 0.5375, 0.5491, 0.5375, 0.5492, 0.5399, 0.5476, 0.5399, 0.5518, 0.5375, 0.5517, 0.54, 0.5492, 0.5399, 0.5491, 0.5375, 0.54, 0.4536, 0.5419, 0.4534, 0.542, 0.4559, 0.5407, 0.4561, 0.542, 0.4559, 0.542, 0.4574, 0.5407, 0.4561, 0.5518, 0.5159, 0.5491, 0.5159, 0.5492, 0.5135, 0.5517, 0.5133, 0.5491, 0.5159, 0.547, 0.5159, 0.5476, 0.5135, 0.5492, 0.5135, 0.4606, 0.4606, 0.4581, 0.4606, 0.4582, 0.4582, 0.4606, 0.4581, 0.442, 0.4911, 0.4398, 0.4911, 0.4398, 0.4887, 0.4413, 0.4887, 0.4372, 0.4911, 0.4373, 0.4886, 0.4398, 0.4887, 0.4398, 0.4911, 0.5514, 0.5115, 0.5517, 0.5133, 0.5492, 0.5135, 0.549, 0.5121, 0.5492, 0.5135, 0.5476, 0.5135, 0.549, 0.5121, 0.4314, 0.5127, 0.4372, 0.5127, 0.4373, 0.5152, 0.4315, 0.5152, 0.5224, 0.4581, 0.5282, 0.4581, 0.5279, 0.46, 0.5221, 0.46, 0.5221, 0.46, 0.5279, 0.46, 0.5278, 0.4625, 0.522, 0.4625, 0.4606, 0.4822, 0.4822, 0.4822, 0.4822, 0.4848, 0.4606, 0.4848, 0.5326, 0.4625, 0.5326, 0.4841, 0.5305, 0.4841, 0.5305, 0.4625, 0.5305, 0.4625, 0.5305, 0.4841, 0.5278, 0.4841, 0.5278, 0.4625, 0.4822, 0.4822, 0.4822, 0.4606, 0.4848, 0.4606, 0.4848, 0.4822, 0.5661, 0.4581, 0.5445, 0.4581, 0.5445, 0.4559, 0.5661, 0.4559, 0.5661, 0.4559, 0.5445, 0.4559, 0.5445, 0.4533, 0.5661, 0.4533, 0.4822, 0.4606, 0.4606, 0.4606, 0.4606, 0.4581, 0.4822, 0.4581, 0.547, 0.5375, 0.547, 0.5159, 0.5491, 0.5159, 0.5491, 0.5375, 0.5491, 0.5375, 0.5491, 0.5159, 0.5518, 0.5159, 0.5518, 0.5375, 0.4606, 0.4606, 0.4606, 0.4822, 0.4581, 0.4822, 0.4581, 0.4606, 0.442, 0.4911, 0.442, 0.5127, 0.4398, 0.5127, 0.4398, 0.4911, 0.4398, 0.4911, 0.4398, 0.5127, 0.4372, 0.5127, 0.4372, 0.4911, 0.5661, 0.4533, 0.5445, 0.4533, 0.5445, 0.4475, 0.5661, 0.4475, 0.4372, 0.4911, 0.4372, 0.5127, 0.4314, 0.5127, 0.4314, 0.4911, 0.5661, 0.4533, 0.5661, 0.4475, 0.5686, 0.4476, 0.5686, 0.4534, 0.5282, 0.4886, 0.5224, 0.4886, 0.5221, 0.4867, 0.5279, 0.4867, 0.5279, 0.4867, 0.5221, 0.4867, 0.522, 0.4841, 0.5278, 0.4841, 0.5518, 0.5375, 0.5576, 0.5375, 0.5575, 0.54, 0.5517, 0.54, 0.54, 0.4536, 0.54, 0.4478, 0.5419, 0.4476, 0.5419, 0.4534, 0.5419, 0.4534, 0.5419, 0.4476, 0.5445, 0.4475, 0.5445, 0.4533, 0.4372, 0.4911, 0.4314, 0.4911, 0.4315, 0.4886, 0.4373, 0.4886, 0.5514, 0.5115, 0.5572, 0.5115, 0.5575, 0.5133, 0.5517, 0.5133, 0.5517, 0.5133, 0.5575, 0.5133, 0.5576, 0.5159, 0.5518, 0.5159, 0.5278, 0.4625, 0.5278, 0.4841, 0.522, 0.4841, 0.522, 0.4625, 0.5089, 0.4606, 0.5089, 0.4822, 0.4873, 0.4822, 0.4873, 0.4606, 0.4467, 0.5146, 0.4467, 0.493, 0.4525, 0.493, 0.4525, 0.5146, 0.5375, 0.5067, 0.54, 0.5068, 0.5399, 0.5093, 0.5375, 0.5093, 0.532, 0.5419, 0.5317, 0.54, 0.5343, 0.5399, 0.5344, 0.5413, 0.5316, 0.5375, 0.5343, 0.5375, 0.5343, 0.5399, 0.5317, 0.54, 0.5343, 0.5375, 0.5364, 0.5375, 0.5358, 0.5399, 0.5343, 0.5399, 0.4873, 0.4606, 0.4848, 0.4606, 0.4849, 0.4582, 0.4873, 0.4581, 0.5375, 0.5115, 0.5375, 0.5093, 0.5399, 0.5093, 0.5399, 0.5108, 0.5344, 0.5413, 0.5343, 0.5399, 0.5358, 0.5399, 0.5159, 0.5067, 0.5159, 0.5093, 0.5135, 0.5093, 0.5133, 0.5068, 0.5159, 0.5093, 0.5159, 0.5115, 0.5135, 0.5108, 0.5135, 0.5093, 0.4873, 0.4822, 0.4873, 0.4848, 0.4849, 0.4846, 0.4848, 0.4822, 0.5654, 0.5009, 0.5654, 0.4987, 0.5679, 0.4987, 0.5679, 0.5002, 0.5654, 0.4961, 0.568, 0.4962, 0.5679, 0.4987, 0.5654, 0.4987, 0.5115, 0.507, 0.5133, 0.5068, 0.5135, 0.5093, 0.5121, 0.5095, 0.5135, 0.5093, 0.5135, 0.5108, 0.5121, 0.5095, 0.5438, 0.4961, 0.5438, 0.4987, 0.5414, 0.4987, 0.5413, 0.4962, 0.5438, 0.4987, 0.5438, 0.5009, 0.5414, 0.5002, 0.5414, 0.4987, 0.5089, 0.4822, 0.5115, 0.4822, 0.5113, 0.4846, 0.5089, 0.4848, 0.442, 0.5146, 0.4441, 0.5146, 0.4441, 0.517, 0.4426, 0.517, 0.4467, 0.5146, 0.4466, 0.5171, 0.4441, 0.517, 0.4441, 0.5146, 0.4466, 0.5171, 0.4464, 0.519, 0.4439, 0.5184, 0.4441, 0.517, 0.5414, 0.4987, 0.5414, 0.5002, 0.54, 0.4989, 0.4467, 0.493, 0.4441, 0.493, 0.4441, 0.4906, 0.4466, 0.4904, 0.4441, 0.493, 0.442, 0.493, 0.4426, 0.4906, 0.4441, 0.4906, 0.5089, 0.4606, 0.5089, 0.4581, 0.5113, 0.4582, 0.5115, 0.4606, 0.5364, 0.5159, 0.5343, 0.5159, 0.5343, 0.5135, 0.5358, 0.5135, 0.5316, 0.5159, 0.5317, 0.5133, 0.5343, 0.5135, 0.5343, 0.5159, 0.5317, 0.5133, 0.532, 0.5115, 0.5344, 0.5121, 0.5343, 0.5135, 0.5344, 0.5121, 0.5358, 0.5135, 0.5343, 0.5135, 0.5258, 0.5375, 0.5316, 0.5375, 0.5317, 0.54, 0.5259, 0.54, 0.5419, 0.5012, 0.5419, 0.507, 0.54, 0.5068, 0.54, 0.501, 0.54, 0.501, 0.54, 0.5068, 0.5375, 0.5067, 0.5375, 0.5009, 0.4873, 0.4606, 0.4873, 0.4822, 0.4848, 0.4822, 0.4848, 0.4606, 0.5375, 0.5115, 0.5159, 0.5115, 0.5159, 0.5093, 0.5375, 0.5093, 0.5375, 0.5093, 0.5159, 0.5093, 0.5159, 0.5067, 0.5375, 0.5067, 0.4873, 0.4822, 0.5089, 0.4822, 0.5089, 0.4848, 0.4873, 0.4848, 0.5654, 0.5009, 0.5438, 0.5009, 0.5438, 0.4987, 0.5654, 0.4987, 0.5654, 0.4987, 0.5438, 0.4987, 0.5438, 0.4961, 0.5654, 0.4961, 0.5089, 0.4822, 0.5089, 0.4606, 0.5115, 0.4606, 0.5115, 0.4822, 0.442, 0.5146, 0.442, 0.493, 0.4441, 0.493, 0.4441, 0.5146, 0.4441, 0.5146, 0.4441, 0.493, 0.4467, 0.493, 0.4467, 0.5146, 0.5089, 0.4606, 0.4873, 0.4606, 0.4873, 0.4581, 0.5089, 0.4581, 0.5364, 0.5159, 0.5364, 0.5375, 0.5343, 0.5375, 0.5343, 0.5159, 0.5343, 0.5159, 0.5343, 0.5375, 0.5316, 0.5375, 0.5316, 0.5159, 0.5654, 0.4961, 0.5438, 0.4961, 0.5438, 0.4903, 0.5654, 0.4903, 0.5316, 0.5159, 0.5316, 0.5375, 0.5258, 0.5375, 0.5258, 0.5159, 0.5654, 0.4961, 0.5654, 0.4903, 0.568, 0.4904, 0.568, 0.4962, 0.5115, 0.507, 0.5115, 0.5012, 0.5133, 0.501, 0.5133, 0.5068, 0.5133, 0.5068, 0.5133, 0.501, 0.5159, 0.5009, 0.5159, 0.5067, 0.4467, 0.5146, 0.4525, 0.5146, 0.4524, 0.5171, 0.4466, 0.5171, 0.4466, 0.5171, 0.4524, 0.5171, 0.4522, 0.519, 0.4464, 0.519, 0.5413, 0.4962, 0.5413, 0.4904, 0.5438, 0.4903, 0.5438, 0.4961, 0.5316, 0.5159, 0.5258, 0.5159, 0.5259, 0.5133, 0.5317, 0.5133, 0.4464, 0.4886, 0.4522, 0.4886, 0.4524, 0.4904, 0.4466, 0.4904, 0.4466, 0.4904, 0.4524, 0.4904, 0.4525, 0.493, 0.4467, 0.493, 0.5375, 0.5067, 0.5159, 0.5067, 0.5159, 0.5009, 0.5375, 0.5009])
me_slab_door.materials.append(None)
me_slab_door.materials.append(None)
me_slab_door.use_remesh_preserve_volume = False
me_slab_door.use_remesh_preserve_attributes = False
me_slab_door.use_mirror_vertex_groups = False
me_slab_door.update()

# ---- objects
ob_bpassembly_allentown_style_door = bpy.data.objects.new('BPASSEMBLY.Allentown Style Door', me_base_point)
ob_vpdimz_allentown_style_door = bpy.data.objects.new('VPDIMZ.Allentown Style Door', None)
ob_vpdimy_allentown_style_door = bpy.data.objects.new('VPDIMY.Allentown Style Door', None)
ob_vpdimx_allentown_style_door = bpy.data.objects.new('VPDIMX.Allentown Style Door', None)
ob_cage_allentown_style_door_cage = bpy.data.objects.new('CAGE.Allentown Style Door.CAGE', me_cage)
ob_mesh_allentown_style_door_slab_door = bpy.data.objects.new('MESH.Allentown Style Door.Slab Door', me_slab_door)

# ---- transforms, parenting, visibility, modifiers, constraints
ob_bpassembly_allentown_style_door.location = (0.0, 0.0, 0.0)
ob_bpassembly_allentown_style_door.lineart.crease_threshold = 0.0
ob_vpdimz_allentown_style_door.parent = ob_bpassembly_allentown_style_door
ob_vpdimz_allentown_style_door.location = (0.0, 0.0, 0.01905)
ob_vpdimz_allentown_style_door.lock_location = (True, True, False)
ob_vpdimz_allentown_style_door.empty_display_size = 0.3048
ob_vpdimz_allentown_style_door.empty_image_offset = (0.0, 0.0)
ob_vpdimz_allentown_style_door.lineart.crease_threshold = 0.0
ob_vpdimy_allentown_style_door.parent = ob_bpassembly_allentown_style_door
ob_vpdimy_allentown_style_door.location = (0.0, 0.4572, 0.0)
ob_vpdimy_allentown_style_door.lock_location = (True, False, True)
ob_vpdimy_allentown_style_door.empty_display_size = 0.3048
ob_vpdimy_allentown_style_door.empty_image_offset = (0.0, 0.0)
ob_vpdimy_allentown_style_door.lineart.crease_threshold = 0.0
ob_vpdimx_allentown_style_door.parent = ob_bpassembly_allentown_style_door
ob_vpdimx_allentown_style_door.location = (0.6096, 0.0, 0.0)
ob_vpdimx_allentown_style_door.lock_location = (False, True, True)
ob_vpdimx_allentown_style_door.empty_display_size = 0.3048
ob_vpdimx_allentown_style_door.empty_image_offset = (0.0, 0.0)
ob_vpdimx_allentown_style_door.lineart.crease_threshold = 0.0
ob_cage_allentown_style_door_cage.parent = ob_bpassembly_allentown_style_door
ob_cage_allentown_style_door_cage.location = (0.0, 0.0, 0.0)
ob_cage_allentown_style_door_cage.lock_location = (True, True, True)
ob_cage_allentown_style_door_cage.lock_rotation = (True, True, True)
ob_cage_allentown_style_door_cage.hide_select = True
ob_cage_allentown_style_door_cage.visible_camera = False
ob_cage_allentown_style_door_cage.visible_diffuse = False
ob_cage_allentown_style_door_cage.visible_glossy = False
ob_cage_allentown_style_door_cage.visible_transmission = False
ob_cage_allentown_style_door_cage.visible_shadow = False
ob_cage_allentown_style_door_cage.display_type = 'WIRE'
ob_cage_allentown_style_door_cage.lineart.crease_threshold = 0.0
_vg = ob_cage_allentown_style_door_cage.vertex_groups.new(name='X Dimension')
_vg = ob_cage_allentown_style_door_cage.vertex_groups.new(name='Y Dimension')
_vg = ob_cage_allentown_style_door_cage.vertex_groups.new(name='Z Dimension')
_m = ob_cage_allentown_style_door_cage.modifiers.new('Hook-VPDIMX.New Assembly', 'HOOK')
_m.center = (0.6096, 0.0, 0.0)
_m.matrix_inverse = ((1.0, 0.0, 0.0, -0.6096), (0.0, 1.0, 0.0, 0.0), (0.0, 0.0, 1.0, 0.0), (0.0, 0.0, 0.0, 1.0))
_m.object = ob_vpdimx_allentown_style_door
_m = ob_cage_allentown_style_door_cage.modifiers.new('Hook-VPDIMY.New Assembly', 'HOOK')
_m.center = (0.0, 0.6096, 0.0)
_m.matrix_inverse = ((1.0, 0.0, 0.0, 0.0), (0.0, 1.0, 0.0, -0.6096), (0.0, 0.0, 1.0, 0.0), (0.0, 0.0, 0.0, 1.0))
_m.object = ob_vpdimy_allentown_style_door
_m = ob_cage_allentown_style_door_cage.modifiers.new('Hook-VPDIMZ.New Assembly', 'HOOK')
_m.center = (0.0, 0.0, 0.6096)
_m.matrix_inverse = ((1.0, 0.0, 0.0, 0.0), (0.0, 1.0, 0.0, 0.0), (0.0, 0.0, 1.0, -0.6096), (0.0, 0.0, 0.0, 1.0))
_m.object = ob_vpdimz_allentown_style_door
ob_mesh_allentown_style_door_slab_door.parent = ob_bpassembly_allentown_style_door
ob_mesh_allentown_style_door_slab_door.location = (0.0, 0.0, 0.0)
ob_mesh_allentown_style_door_slab_door.lock_location = (True, True, True)
ob_mesh_allentown_style_door_slab_door.lock_rotation = (True, True, True)
ob_mesh_allentown_style_door_slab_door.lock_scale = (True, True, True)
ob_mesh_allentown_style_door_slab_door.lineart.crease_threshold = 0.0

# ---- collection membership
col_collection_1.objects.link(ob_bpassembly_allentown_style_door)
col_collection_1.objects.link(ob_vpdimz_allentown_style_door)
col_collection_1.objects.link(ob_vpdimy_allentown_style_door)
col_collection_1.objects.link(ob_vpdimx_allentown_style_door)
col_collection_1.objects.link(ob_cage_allentown_style_door_cage)
col_collection_1.objects.link(ob_mesh_allentown_style_door_slab_door)

# ---- scene / render settings (as saved in the file)
scene.frame_start = 1; scene.frame_end = 250; scene.frame_set(1)
scene.render.engine = 'CYCLES'
scene.render.resolution_percentage = 50
scene.render.dither_intensity = 0.0
scene.cycles.use_denoising = False
scene.cycles.samples = 10
scene.cycles.sampling_pattern = 'TABULATED_SOBOL'
scene.cycles.light_sampling_threshold = 0.0
scene.cycles.use_adaptive_sampling = False
scene.cycles.use_light_tree = False
scene.cycles.caustics_reflective = False
scene.cycles.caustics_refractive = False
scene.cycles.blur_glossy = 0.0
scene.cycles.pixel_filter_type = 'GAUSSIAN'
scene.cycles.sample_clamp_direct = 1.0
scene.cycles.sample_clamp_indirect = 1.0
scene.view_settings.view_transform = 'Standard'
bpy.context.view_layer.update()

# ---- added for rendering (the .blend has no active camera and no usable light): camera, sun
cam_auto = bpy.data.cameras.new('AutoCamera')
cam_auto.lens = 50.0
cam_auto.sensor_width = 36.0
cam_auto.clip_end = 1000.0
ob_auto_camera = bpy.data.objects.new('AutoCamera', cam_auto)
scene.collection.objects.link(ob_auto_camera)
ob_auto_camera.location = (1.01012, -0.617784, 0.575353)
ob_auto_camera.rotation_euler = (1.09748, -7.21219e-08, 0.694738)
scene.camera = ob_auto_camera
light_auto_sun = bpy.data.lights.new('AutoSun', 'SUN')
light_auto_sun.energy = 3.0
light_auto_sun.angle = 0.0523599
ob_auto_sun = bpy.data.objects.new('AutoSun', light_auto_sun)
scene.collection.objects.link(ob_auto_sun)
ob_auto_sun.rotation_euler = (0.872665, 0.174533, 0.523599)
bpy.context.view_layer.update()
